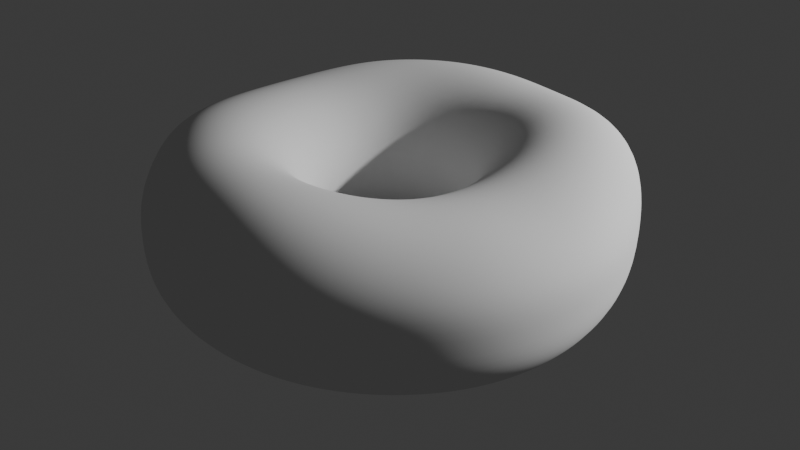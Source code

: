 # Source: donut.blend  (saved by Blender 4.1.24; exported with 4.5.12 LTS)
import bpy
from mathutils import Matrix  # noqa: F401  (used for matrix-valued properties, if any)

bpy.ops.wm.read_factory_settings(use_empty=True)
scene = bpy.context.scene
scene.name = 'Scene'

# ---- collections
col_collection = bpy.data.collections.new('Collection'); scene.collection.children.link(col_collection)

# ---- world
world_world = bpy.data.worlds.new('World'); scene.world = world_world
world_world.use_nodes = True; world_world.node_tree.nodes.clear()
_N = world_world.node_tree.nodes; _L = world_world.node_tree.links
n0 = _N.new('ShaderNodeOutputWorld'); n0.name = 'World Output'; n0.location = (300, 300)
n1 = _N.new('ShaderNodeBackground'); n1.name = 'Background'; n1.location = (10, 300)
n1.inputs[0].default_value = (0.05088, 0.05088, 0.05088, 1.0)
_L.new(n1.outputs[0], n0.inputs[0])
n0.is_active_output = True
world_world.color = (0.05088, 0.05088, 0.05088)
world_world.use_sun_shadow = False
world_world.sun_shadow_jitter_overblur = 0.0

# ---- cameras
cam_camera = bpy.data.cameras.new('Camera')
cam_camera.clip_end = 100.0
cam_camera.ortho_scale = 7.314

# ---- lights
light_light = bpy.data.lights.new('Light', 'POINT')
light_light.transmission_factor = 0.0
light_light.energy = 1000.0
light_light.shadow_soft_size = 0.1
light_light.shadow_maximum_resolution = 0.006
light_light.use_absolute_resolution = True

# ---- meshes
me_x = bpy.data.meshes.new('环体')
me_x.from_pydata([(0.7184, 0.006963, 0.01694), (0.7166, 0.008704, 0.1283), (0.6575, 0.00913, 0.2171), (0.567, 0.006199, 0.2663), (0.4612, 0.001579, 0.2687), (0.3583, 0.0002148, 0.2265), (0.2768, 0.004073, 0.1493), (0.2333, 0.005674, 0.0521), (0.2346, 0.002735, -0.05149), (0.2776, 0.001476, -0.1455), (0.3548, 0.002821, -0.2138), (0.4536, 0.004312, -0.2444), (0.5569, 0.005406, -0.2325), (0.6469, 0.00564, -0.1801), (0.7096, 0.006012, -0.09249), (0.7039, 0.1297, 0.005378), (0.7006, 0.1298, 0.1128), (0.643, 0.1184, 0.2032), (0.556, 0.09927, 0.2582), (0.4537, 0.0774, 0.2663), (0.3538, 0.05888, 0.227), (0.2742, 0.04931, 0.1508), (0.2308, 0.04459, 0.05258), (0.2314, 0.04305, -0.05172), (0.2732, 0.05047, -0.1461), (0.3492, 0.06511, -0.2148), (0.4464, 0.08356, -0.2462), (0.5481, 0.1024, -0.2349), (0.6367, 0.1183, -0.1831), (0.697, 0.1286, -0.09936), (0.6683, 0.2496, 0.0008106), (0.6638, 0.2483, 0.1033), (0.6091, 0.2247, 0.1931), (0.5277, 0.1893, 0.2517), (0.432, 0.1504, 0.2647), (0.3377, 0.1167, 0.2283), (0.2624, 0.09424, 0.1526), (0.2205, 0.08306, 0.0531), (0.2204, 0.08283, -0.05193), (0.26, 0.09792, -0.1466), (0.3323, 0.1254, -0.2158), (0.4249, 0.1604, -0.2477), (0.5217, 0.1967, -0.2369), (0.6059, 0.2279, -0.1851), (0.663, 0.248, -0.1008), (0.6199, 0.3687, -0.01345), (0.6127, 0.3637, 0.09539), (0.5591, 0.3261, 0.1942), (0.4849, 0.2753, 0.2534), (0.3976, 0.22, 0.2675), (0.3111, 0.1719, 0.2314), (0.2416, 0.1374, 0.1543), (0.2027, 0.1199, 0.05347), (0.2021, 0.1208, -0.05198), (0.2384, 0.1425, -0.1469), (0.3047, 0.1822, -0.2164), (0.3896, 0.2328, -0.2486), (0.4783, 0.2856, -0.2376), (0.555, 0.328, -0.1835), (0.6115, 0.3616, -0.1075), (0.5537, 0.48, -0.03099), (0.5441, 0.4695, 0.08649), (0.4925, 0.4187, 0.1958), (0.4268, 0.3544, 0.2572), (0.3501, 0.2847, 0.2702), (0.2739, 0.2227, 0.2331), (0.2124, 0.1773, 0.1552), (0.178, 0.1538, 0.05372), (0.1773, 0.1549, -0.05198), (0.2092, 0.1827, -0.1469), (0.2673, 0.2336, -0.2165), (0.3418, 0.2986, -0.2486), (0.4195, 0.3656, -0.2371), (0.4878, 0.4211, -0.1851), (0.5428, 0.4696, -0.1199), (0.4529, 0.5583, -0.009856), (0.4473, 0.5503, 0.1023), (0.4076, 0.4973, 0.2006), (0.354, 0.4237, 0.2583), (0.2903, 0.3419, 0.27), (0.2271, 0.2676, 0.2326), (0.176, 0.2122, 0.1548), (0.1474, 0.1831, 0.05365), (0.1468, 0.1841, -0.05197), (0.1732, 0.2172, -0.1469), (0.2213, 0.2776, -0.2165), (0.283, 0.3548, -0.2486), (0.3474, 0.4353, -0.2375), (0.4028, 0.5014, -0.183), (0.4451, 0.5509, -0.1062), (0.3391, 0.6244, 0.005619), (0.3379, 0.6183, 0.1114), (0.3104, 0.5624, 0.2002), (0.2692, 0.4805, 0.2564), (0.2206, 0.3892, 0.267), (0.1726, 0.3046, 0.23), (0.1337, 0.2407, 0.1534), (0.1119, 0.2066, 0.05331), (0.1116, 0.2073, -0.05195), (0.1316, 0.2446, -0.1469), (0.1682, 0.3126, -0.2165), (0.2151, 0.3997, -0.2486), (0.2641, 0.4907, -0.2378), (0.3067, 0.5696, -0.1855), (0.3356, 0.6213, -0.09934), (0.2215, 0.6773, 0.003349), (0.2208, 0.6696, 0.1094), (0.2031, 0.6092, 0.198), (0.1758, 0.5223, 0.2522), (0.1438, 0.4243, 0.2622), (0.1124, 0.3322, 0.2263), (0.0871, 0.2616, 0.1515), (0.07302, 0.2234, 0.05299), (0.07276, 0.2239, -0.05197), (0.08583, 0.2642, -0.1469), (0.1097, 0.3376, -0.2165), (0.1403, 0.4317, -0.2486), (0.1722, 0.53, -0.2378), (0.2, 0.6156, -0.1858), (0.2191, 0.6733, -0.101), (0.09617, 0.7069, 0.001195), (0.09634, 0.6998, 0.1054), (0.0897, 0.6372, 0.1923), (0.07834, 0.5468, 0.2463), (0.06381, 0.4448, 0.2572), (0.04927, 0.3485, 0.2228), (0.03801, 0.2737, 0.1498), (0.03176, 0.233, 0.05257), (0.03161, 0.2333, -0.05198), (0.03728, 0.2752, -0.1469), (0.04765, 0.3518, -0.2165), (0.06092, 0.4498, -0.2486), (0.0748, 0.5522, -0.2378), (0.08689, 0.6414, -0.1858), (0.0951, 0.702, -0.1017), (-0.03006, 0.7126, -0.001794), (-0.02675, 0.7057, 0.09769), (-0.02162, 0.643, 0.1818), (-0.01771, 0.5523, 0.2361), (-0.0155, 0.4497, 0.2499), (-0.01397, 0.3524, 0.219), (-0.01208, 0.2767, 0.1485), (-0.01053, 0.2351, 0.05213), (-0.01056, 0.2352, -0.05198), (-0.01246, 0.2775, -0.1469), (-0.01593, 0.3546, -0.2165), (-0.02036, 0.4534, -0.2486), (-0.025, 0.5567, -0.2378), (-0.02904, 0.6466, -0.1858), (-0.03162, 0.7076, -0.1018), (-0.1526, 0.694, -0.005912), (-0.1462, 0.6868, 0.09084), (-0.1301, 0.6264, 0.1725), (-0.1118, 0.5389, 0.227), (-0.09355, 0.4394, 0.2431), (-0.07619, 0.3447, 0.2153), (-0.06153, 0.2705, 0.1472), (-0.0524, 0.2296, 0.05198), (-0.0524, 0.2296, -0.05198), (-0.0618, 0.2708, -0.1469), (-0.07899, 0.3461, -0.2165), (-0.101, 0.4425, -0.2486), (-0.124, 0.5433, -0.2378), (-0.144, 0.631, -0.1858), (-0.1556, 0.6899, -0.1036), (-0.2722, 0.6537, -0.007966), (-0.2639, 0.6465, 0.08783), (-0.237, 0.5893, 0.1692), (-0.2045, 0.5075, 0.2239), (-0.1698, 0.4145, 0.2404), (-0.1364, 0.3254, 0.2135), (-0.1089, 0.2553, 0.1467), (-0.09254, 0.2165, 0.05198), (-0.09254, 0.2165, -0.05198), (-0.1092, 0.2554, -0.1469), (-0.1395, 0.3264, -0.2165), (-0.1784, 0.4173, -0.2486), (-0.219, 0.5124, -0.2378), (-0.2541, 0.5951, -0.1861), (-0.2753, 0.6503, -0.1047), (-0.3871, 0.5937, -0.005912), (-0.379, 0.5873, 0.09085), (-0.3449, 0.5348, 0.1727), (-0.2966, 0.4605, 0.2264), (-0.2428, 0.3764, 0.2418), (-0.193, 0.2954, 0.2141), (-0.1528, 0.2317, 0.1468), (-0.1297, 0.1965, 0.05198), (-0.1297, 0.1965, -0.05198), (-0.153, 0.2318, -0.1469), (-0.1956, 0.2963, -0.2165), (-0.25, 0.3788, -0.2486), (-0.307, 0.4651, -0.2378), (-0.3565, 0.5402, -0.1858), (-0.3882, 0.5905, -0.1036), (-0.4931, 0.5149, -0.001688), (-0.4973, 0.5066, 0.09811), (-0.461, 0.4595, 0.1811), (-0.393, 0.3963, 0.2328), (-0.3126, 0.3259, 0.2451), (-0.2442, 0.2562, 0.2154), (-0.1919, 0.2008, 0.1469), (-0.1627, 0.1702, 0.05198), (-0.1627, 0.1702, -0.05198), (-0.1919, 0.2008, -0.1469), (-0.2453, 0.2566, -0.2165), (-0.3137, 0.3281, -0.2486), (-0.3851, 0.4028, -0.2378), (-0.4473, 0.4679, -0.1858), (-0.4894, 0.512, -0.1018), (-0.5828, 0.4179, 0.0002267), (-0.5943, 0.4092, 0.1024), (-0.5547, 0.3699, 0.1866), (-0.4714, 0.3202, 0.2378), (-0.3718, 0.2648, 0.2482), (-0.2871, 0.2086, 0.2164), (-0.2247, 0.1633, 0.1469), (-0.1905, 0.1384, 0.05198), (-0.1905, 0.1384, -0.05198), (-0.2247, 0.1633, -0.1469), (-0.2872, 0.2087, -0.2165), (-0.3672, 0.2668, -0.2486), (-0.4508, 0.3275, -0.2378), (-0.5237, 0.3805, -0.1858), (-0.5731, 0.4164, -0.1017), (-0.6449, 0.3092, 0.0001036), (-0.6501, 0.3034, 0.1021), (-0.6025, 0.2744, 0.1864), (-0.5157, 0.2372, 0.2382), (-0.4117, 0.1959, 0.2488), (-0.3199, 0.1534, 0.2172), (-0.2503, 0.1199, 0.1477), (-0.2122, 0.1021, 0.05205), (-0.2121, 0.1022, -0.05198), (-0.2502, 0.1205, -0.1469), (-0.3198, 0.154, -0.2165), (-0.4089, 0.1969, -0.2486), (-0.5021, 0.2418, -0.2378), (-0.5832, 0.2808, -0.1858), (-0.6382, 0.3074, -0.1017), (-0.6883, 0.1899, 5.048e-05), (-0.683, 0.1884, 0.1017), (-0.6261, 0.1715, 0.1859), (-0.5389, 0.1464, 0.2392), (-0.438, 0.1174, 0.2522), (-0.3428, 0.09019, 0.2211), (-0.2682, 0.07069, 0.1504), (-0.2271, 0.06151, 0.05321), (-0.227, 0.06264, -0.05198), (-0.2677, 0.07389, -0.1469), (-0.3422, 0.09444, -0.2165), (-0.4375, 0.1207, -0.2486), (-0.5372, 0.1483, -0.2378), (-0.624, 0.1722, -0.1858), (-0.6829, 0.1885, -0.1017), (-0.7111, 0.06394, 5.101e-05), (-0.7057, 0.06234, 0.1029), (-0.6453, 0.05365, 0.1905), (-0.5561, 0.04166, 0.2468), (-0.4535, 0.02993, 0.2603), (-0.355, 0.02156, 0.2276), (-0.2776, 0.01778, 0.1547), (-0.235, 0.0179, 0.05545), (-0.2346, 0.02055, -0.05138), (-0.2766, 0.0249, -0.1469), (-0.3536, 0.03182, -0.2165), (-0.452, 0.04068, -0.2486), (-0.555, 0.04995, -0.2378), (-0.6447, 0.05802, -0.1858), (-0.7055, 0.0635, -0.1017), (-0.7116, -0.06731, 0.003559), (-0.7067, -0.07182, 0.1107), (-0.6467, -0.07253, 0.2015), (-0.5577, -0.06937, 0.2588), (-0.4549, -0.06131, 0.271), (-0.356, -0.04928, 0.2354), (-0.2782, -0.0365, 0.1595), (-0.2353, -0.02683, 0.05819), (-0.2348, -0.02286, -0.05008), (-0.2766, -0.02504, -0.1468), (-0.3536, -0.03182, -0.2165), (-0.452, -0.04068, -0.2486), (-0.555, -0.04995, -0.2378), (-0.6447, -0.05802, -0.1858), (-0.7056, -0.06413, -0.101), (-0.6897, -0.2002, 0.01106), (-0.6854, -0.2071, 0.1219), (-0.6276, -0.1991, 0.2149), (-0.5415, -0.18, 0.2722), (-0.4417, -0.1515, 0.2819), (-0.3455, -0.1188, 0.2429), (-0.2699, -0.08965, 0.164), (-0.2281, -0.07075, 0.06077), (-0.2274, -0.06574, -0.04862), (-0.2678, -0.07466, -0.1461), (-0.3422, -0.09455, -0.2164), (-0.4375, -0.1208, -0.2486), (-0.5372, -0.1485, -0.2375), (-0.6241, -0.1735, -0.1844), (-0.6835, -0.1929, -0.09689), (-0.6456, -0.3265, 0.01813), (-0.642, -0.335, 0.1316), (-0.5883, -0.3181, 0.2262), (-0.5078, -0.2836, 0.2831), (-0.4142, -0.2354, 0.2904), (-0.3239, -0.1834, 0.2484), (-0.2528, -0.1392, 0.1672), (-0.2136, -0.1117, 0.06259), (-0.2127, -0.1063, -0.0475), (-0.2504, -0.1219, -0.1454), (-0.3199, -0.1545, -0.216), (-0.409, -0.1974, -0.2481), (-0.5022, -0.243, -0.2365), (-0.5837, -0.2843, -0.182), (-0.6394, -0.316, -0.09232), (-0.5803, -0.4391, 0.021), (-0.5774, -0.4476, 0.1355), (-0.5294, -0.422, 0.2308), (-0.4571, -0.3736, 0.2877), (-0.3729, -0.3083, 0.2936), (-0.2915, -0.2399, 0.2504), (-0.2277, -0.1823, 0.1683), (-0.1925, -0.1474, 0.06322), (-0.1911, -0.1428, -0.04709), (-0.2249, -0.1649, -0.1451), (-0.2873, -0.2094, -0.2157), (-0.3673, -0.2675, -0.2479), (-0.4511, -0.3292, -0.236), (-0.5243, -0.385, -0.1809), (-0.5745, -0.4268, -0.09039), (-0.4957, -0.5328, 0.01813), (-0.4933, -0.5396, 0.1316), (-0.4524, -0.5051, 0.2262), (-0.3908, -0.4446, 0.2831), (-0.3189, -0.3665, 0.2904), (-0.2494, -0.2859, 0.2484), (-0.1955, -0.217, 0.1671), (-0.1654, -0.1767, 0.06249), (-0.1636, -0.1735, -0.04753), (-0.1921, -0.2022, -0.1454), (-0.2454, -0.2571, -0.216), (-0.3137, -0.3285, -0.2481), (-0.3853, -0.404, -0.2365), (-0.4478, -0.4714, -0.182), (-0.4907, -0.5207, -0.09232), (-0.3947, -0.6061, 0.01106), (-0.3928, -0.6098, 0.1219), (-0.3603, -0.5671, 0.2149), (-0.3113, -0.4968, 0.2722), (-0.2543, -0.4095, 0.2819), (-0.1994, -0.3195, 0.2429), (-0.1572, -0.2423, 0.1638), (-0.1332, -0.1987, 0.06056), (-0.131, -0.1973, -0.0487), (-0.1531, -0.2326, -0.1461), (-0.1956, -0.2964, -0.2164), (-0.25, -0.3788, -0.2486), (-0.307, -0.4653, -0.2375), (-0.3568, -0.5415, -0.1844), (-0.3909, -0.5956, -0.09689), (-0.281, -0.6599, 0.003533), (-0.2796, -0.6599, 0.1106), (-0.2564, -0.61, 0.2014), (-0.2217, -0.5322, 0.2587), (-0.1813, -0.4381, 0.2709), (-0.1435, -0.34, 0.2352), (-0.1143, -0.2579, 0.1592), (-0.09693, -0.213, 0.05786), (-0.09448, -0.2139, -0.05023), (-0.1093, -0.2553, -0.1468), (-0.1395, -0.3264, -0.2165), (-0.1784, -0.4173, -0.2486), (-0.219, -0.5124, -0.2378), (-0.2544, -0.5952, -0.1858), (-0.2785, -0.652, -0.101), (-0.1588, -0.6986, -0.0008978), (-0.1577, -0.6948, 0.1017), (-0.1446, -0.6385, 0.1893), (-0.1251, -0.5541, 0.2457), (-0.1032, -0.4529, 0.2595), (-0.08362, -0.349, 0.227), (-0.06809, -0.2646, 0.154), (-0.05782, -0.2201, 0.05498), (-0.05508, -0.2234, -0.05162), (-0.06226, -0.2696, -0.147), (-0.07899, -0.3461, -0.2165), (-0.101, -0.4425, -0.2486), (-0.124, -0.5435, -0.2378), (-0.144, -0.6318, -0.1861), (-0.1576, -0.6921, -0.1023), (-0.03182, -0.7201, -0.002614), (-0.03158, -0.7155, 0.09858), (-0.02885, -0.654, 0.1829), (-0.02528, -0.5631, 0.2368), (-0.02292, -0.4549, 0.2505), (-0.02161, -0.3477, 0.2198), (-0.02, -0.2633, 0.1494), (-0.01705, -0.2204, 0.05253), (-0.0141, -0.2262, -0.05232), (-0.0134, -0.2751, -0.147), (-0.01592, -0.3548, -0.2166), (-0.02035, -0.4539, -0.2488), (-0.02496, -0.5581, -0.2383), (-0.02896, -0.6496, -0.187), (-0.03165, -0.7126, -0.1037), (0.09617, -0.7185, -0.004277), (0.09541, -0.7143, 0.09677), (0.08746, -0.653, 0.1806), (0.07524, -0.5599, 0.2314), (0.05815, -0.4469, 0.2443), (0.04072, -0.3376, 0.2154), (0.0285, -0.2548, 0.1464), (0.02411, -0.2146, 0.05118), (0.02726, -0.2224, -0.05245), (0.03588, -0.2718, -0.1471), (0.04762, -0.3521, -0.2167), (0.06095, -0.4509, -0.2491), (0.07487, -0.5549, -0.2388), (0.08702, -0.6466, -0.1879), (0.09531, -0.7103, -0.105), (0.221, -0.6918, -0.004997), (0.2199, -0.6895, 0.09518), (0.2034, -0.6337, 0.1745), (0.1757, -0.5431, 0.2234), (0.1385, -0.4298, 0.2393), (0.1018, -0.3203, 0.214), (0.076, -0.2403, 0.1455), (0.06446, -0.2032, 0.05101), (0.06787, -0.2116, -0.05252), (0.08408, -0.2599, -0.1472), (0.1096, -0.3377, -0.2167), (0.1403, -0.433, -0.2491), (0.1723, -0.5332, -0.2391), (0.2002, -0.6218, -0.1882), (0.2192, -0.6834, -0.1056), (0.3393, -0.6418, -0.004249), (0.3385, -0.643, 0.09467), (0.3129, -0.5936, 0.1718), (0.2703, -0.5087, 0.2194), (0.2145, -0.3994, 0.2372), (0.1601, -0.2941, 0.2137), (0.1213, -0.2195, 0.1455), (0.103, -0.1858, 0.05102), (0.1065, -0.1944, -0.05246), (0.1297, -0.2396, -0.1469), (0.168, -0.3118, -0.216), (0.215, -0.3999, -0.2482), (0.2641, -0.4925, -0.238), (0.3068, -0.5747, -0.1873), (0.3359, -0.632, -0.1048), (0.4464, -0.5678, -0.00154), (0.4446, -0.5705, 0.09821), (0.4093, -0.5276, 0.1768), (0.3526, -0.4515, 0.2251), (0.2819, -0.3534, 0.2405), (0.2135, -0.2592, 0.2146), (0.1633, -0.1927, 0.1457), (0.1385, -0.163, 0.05116), (0.1419, -0.1713, -0.05217), (0.1713, -0.2118, -0.1463), (0.2211, -0.2755, -0.2149), (0.2828, -0.3528, -0.2464), (0.3473, -0.4342, -0.2355), (0.4035, -0.5063, -0.1844), (0.4418, -0.5574, -0.1018), (0.5382, -0.4714, 0.00229), (0.5352, -0.4733, 0.1026), (0.4905, -0.4362, 0.1863), (0.4223, -0.3736, 0.2368), (0.34, -0.2938, 0.2478), (0.2605, -0.2167, 0.2157), (0.2004, -0.1607, 0.1461), (0.1698, -0.1357, 0.05143), (0.1729, -0.1432, -0.05181), (0.2076, -0.1776, -0.1456), (0.2671, -0.2306, -0.2138), (0.3415, -0.2943, -0.2444), (0.4193, -0.3614, -0.2326), (0.4871, -0.421, -0.1806), (0.5332, -0.463, -0.09767), (0.6142, -0.3598, 0.009883), (0.6118, -0.3585, 0.1155), (0.5611, -0.3289, 0.2019), (0.4832, -0.2832, 0.2519), (0.3904, -0.2255, 0.2569), (0.3003, -0.168, 0.2186), (0.2313, -0.1241, 0.1464), (0.1958, -0.1044, 0.05168), (0.1985, -0.1109, -0.0515), (0.2373, -0.1381, -0.1452), (0.3045, -0.1784, -0.2129), (0.3892, -0.2271, -0.243), (0.4778, -0.2783, -0.2304), (0.5551, -0.3238, -0.1778), (0.6078, -0.3559, -0.09395), (0.673, -0.2408, 0.02051), (0.6714, -0.238, 0.1308), (0.6161, -0.217, 0.2182), (0.5304, -0.1877, 0.2648), (0.4294, -0.1527, 0.2646), (0.3308, -0.1144, 0.2219), (0.2548, -0.08364, 0.147), (0.2155, -0.06989, 0.05186), (0.2178, -0.07523, -0.05133), (0.2594, -0.09432, -0.1449), (0.3321, -0.1208, -0.2126), (0.4245, -0.1532, -0.2425), (0.5211, -0.1875, -0.2296), (0.6055, -0.2181, -0.1764), (0.6644, -0.2391, -0.0883), (0.7085, -0.1171, 0.02405), (0.7075, -0.1144, 0.1368), (0.6495, -0.1034, 0.2254), (0.5589, -0.09008, 0.2702), (0.4532, -0.07597, 0.2685), (0.3505, -0.0578, 0.2247), (0.2702, -0.04047, 0.148), (0.2282, -0.03285, 0.05194), (0.23, -0.03703, -0.05133), (0.273, -0.04741, -0.1451), (0.349, -0.05973, -0.2129), (0.4462, -0.07531, -0.243), (0.5478, -0.092, -0.2304), (0.6366, -0.1072, -0.1769), (0.699, -0.1171, -0.08707)], [], [(0, 15, 16, 1), (1, 16, 17, 2), (2, 17, 18, 3), (3, 18, 19, 4), (4, 19, 20, 5), (5, 20, 21, 6), (6, 21, 22, 7), (7, 22, 23, 8), (8, 23, 24, 9), (9, 24, 25, 10), (10, 25, 26, 11), (11, 26, 27, 12), (12, 27, 28, 13), (13, 28, 29, 14), (14, 29, 15, 0), (15, 30, 31, 16), (16, 31, 32, 17), (17, 32, 33, 18), (18, 33, 34, 19), (19, 34, 35, 20), (20, 35, 36, 21), (21, 36, 37, 22), (22, 37, 38, 23), (23, 38, 39, 24), (24, 39, 40, 25), (25, 40, 41, 26), (26, 41, 42, 27), (27, 42, 43, 28), (28, 43, 44, 29), (29, 44, 30, 15), (30, 45, 46, 31), (31, 46, 47, 32), (32, 47, 48, 33), (33, 48, 49, 34), (34, 49, 50, 35), (35, 50, 51, 36), (36, 51, 52, 37), (37, 52, 53, 38), (38, 53, 54, 39), (39, 54, 55, 40), (40, 55, 56, 41), (41, 56, 57, 42), (42, 57, 58, 43), (43, 58, 59, 44), (44, 59, 45, 30), (45, 60, 61, 46), (46, 61, 62, 47), (47, 62, 63, 48), (48, 63, 64, 49), (49, 64, 65, 50), (50, 65, 66, 51), (51, 66, 67, 52), (52, 67, 68, 53), (53, 68, 69, 54), (54, 69, 70, 55), (55, 70, 71, 56), (56, 71, 72, 57), (57, 72, 73, 58), (58, 73, 74, 59), (59, 74, 60, 45), (60, 75, 76, 61), (61, 76, 77, 62), (62, 77, 78, 63), (63, 78, 79, 64), (64, 79, 80, 65), (65, 80, 81, 66), (66, 81, 82, 67), (67, 82, 83, 68), (68, 83, 84, 69), (69, 84, 85, 70), (70, 85, 86, 71), (71, 86, 87, 72), (72, 87, 88, 73), (73, 88, 89, 74), (74, 89, 75, 60), (75, 90, 91, 76), (76, 91, 92, 77), (77, 92, 93, 78), (78, 93, 94, 79), (79, 94, 95, 80), (80, 95, 96, 81), (81, 96, 97, 82), (82, 97, 98, 83), (83, 98, 99, 84), (84, 99, 100, 85), (85, 100, 101, 86), (86, 101, 102, 87), (87, 102, 103, 88), (88, 103, 104, 89), (89, 104, 90, 75), (90, 105, 106, 91), (91, 106, 107, 92), (92, 107, 108, 93), (93, 108, 109, 94), (94, 109, 110, 95), (95, 110, 111, 96), (96, 111, 112, 97), (97, 112, 113, 98), (98, 113, 114, 99), (99, 114, 115, 100), (100, 115, 116, 101), (101, 116, 117, 102), (102, 117, 118, 103), (103, 118, 119, 104), (104, 119, 105, 90), (105, 120, 121, 106), (106, 121, 122, 107), (107, 122, 123, 108), (108, 123, 124, 109), (109, 124, 125, 110), (110, 125, 126, 111), (111, 126, 127, 112), (112, 127, 128, 113), (113, 128, 129, 114), (114, 129, 130, 115), (115, 130, 131, 116), (116, 131, 132, 117), (117, 132, 133, 118), (118, 133, 134, 119), (119, 134, 120, 105), (120, 135, 136, 121), (121, 136, 137, 122), (122, 137, 138, 123), (123, 138, 139, 124), (124, 139, 140, 125), (125, 140, 141, 126), (126, 141, 142, 127), (127, 142, 143, 128), (128, 143, 144, 129), (129, 144, 145, 130), (130, 145, 146, 131), (131, 146, 147, 132), (132, 147, 148, 133), (133, 148, 149, 134), (134, 149, 135, 120), (135, 150, 151, 136), (136, 151, 152, 137), (137, 152, 153, 138), (138, 153, 154, 139), (139, 154, 155, 140), (140, 155, 156, 141), (141, 156, 157, 142), (142, 157, 158, 143), (143, 158, 159, 144), (144, 159, 160, 145), (145, 160, 161, 146), (146, 161, 162, 147), (147, 162, 163, 148), (148, 163, 164, 149), (149, 164, 150, 135), (150, 165, 166, 151), (151, 166, 167, 152), (152, 167, 168, 153), (153, 168, 169, 154), (154, 169, 170, 155), (155, 170, 171, 156), (156, 171, 172, 157), (157, 172, 173, 158), (158, 173, 174, 159), (159, 174, 175, 160), (160, 175, 176, 161), (161, 176, 177, 162), (162, 177, 178, 163), (163, 178, 179, 164), (164, 179, 165, 150), (165, 180, 181, 166), (166, 181, 182, 167), (167, 182, 183, 168), (168, 183, 184, 169), (169, 184, 185, 170), (170, 185, 186, 171), (171, 186, 187, 172), (172, 187, 188, 173), (173, 188, 189, 174), (174, 189, 190, 175), (175, 190, 191, 176), (176, 191, 192, 177), (177, 192, 193, 178), (178, 193, 194, 179), (179, 194, 180, 165), (180, 195, 196, 181), (181, 196, 197, 182), (182, 197, 198, 183), (183, 198, 199, 184), (184, 199, 200, 185), (185, 200, 201, 186), (186, 201, 202, 187), (187, 202, 203, 188), (188, 203, 204, 189), (189, 204, 205, 190), (190, 205, 206, 191), (191, 206, 207, 192), (192, 207, 208, 193), (193, 208, 209, 194), (194, 209, 195, 180), (195, 210, 211, 196), (196, 211, 212, 197), (197, 212, 213, 198), (198, 213, 214, 199), (199, 214, 215, 200), (200, 215, 216, 201), (201, 216, 217, 202), (202, 217, 218, 203), (203, 218, 219, 204), (204, 219, 220, 205), (205, 220, 221, 206), (206, 221, 222, 207), (207, 222, 223, 208), (208, 223, 224, 209), (209, 224, 210, 195), (210, 225, 226, 211), (211, 226, 227, 212), (212, 227, 228, 213), (213, 228, 229, 214), (214, 229, 230, 215), (215, 230, 231, 216), (216, 231, 232, 217), (217, 232, 233, 218), (218, 233, 234, 219), (219, 234, 235, 220), (220, 235, 236, 221), (221, 236, 237, 222), (222, 237, 238, 223), (223, 238, 239, 224), (224, 239, 225, 210), (225, 240, 241, 226), (226, 241, 242, 227), (227, 242, 243, 228), (228, 243, 244, 229), (229, 244, 245, 230), (230, 245, 246, 231), (231, 246, 247, 232), (232, 247, 248, 233), (233, 248, 249, 234), (234, 249, 250, 235), (235, 250, 251, 236), (236, 251, 252, 237), (237, 252, 253, 238), (238, 253, 254, 239), (239, 254, 240, 225), (240, 255, 256, 241), (241, 256, 257, 242), (242, 257, 258, 243), (243, 258, 259, 244), (244, 259, 260, 245), (245, 260, 261, 246), (246, 261, 262, 247), (247, 262, 263, 248), (248, 263, 264, 249), (249, 264, 265, 250), (250, 265, 266, 251), (251, 266, 267, 252), (252, 267, 268, 253), (253, 268, 269, 254), (254, 269, 255, 240), (255, 270, 271, 256), (256, 271, 272, 257), (257, 272, 273, 258), (258, 273, 274, 259), (259, 274, 275, 260), (260, 275, 276, 261), (261, 276, 277, 262), (262, 277, 278, 263), (263, 278, 279, 264), (264, 279, 280, 265), (265, 280, 281, 266), (266, 281, 282, 267), (267, 282, 283, 268), (268, 283, 284, 269), (269, 284, 270, 255), (270, 285, 286, 271), (271, 286, 287, 272), (272, 287, 288, 273), (273, 288, 289, 274), (274, 289, 290, 275), (275, 290, 291, 276), (276, 291, 292, 277), (277, 292, 293, 278), (278, 293, 294, 279), (279, 294, 295, 280), (280, 295, 296, 281), (281, 296, 297, 282), (282, 297, 298, 283), (283, 298, 299, 284), (284, 299, 285, 270), (285, 300, 301, 286), (286, 301, 302, 287), (287, 302, 303, 288), (288, 303, 304, 289), (289, 304, 305, 290), (290, 305, 306, 291), (291, 306, 307, 292), (292, 307, 308, 293), (293, 308, 309, 294), (294, 309, 310, 295), (295, 310, 311, 296), (296, 311, 312, 297), (297, 312, 313, 298), (298, 313, 314, 299), (299, 314, 300, 285), (300, 315, 316, 301), (301, 316, 317, 302), (302, 317, 318, 303), (303, 318, 319, 304), (304, 319, 320, 305), (305, 320, 321, 306), (306, 321, 322, 307), (307, 322, 323, 308), (308, 323, 324, 309), (309, 324, 325, 310), (310, 325, 326, 311), (311, 326, 327, 312), (312, 327, 328, 313), (313, 328, 329, 314), (314, 329, 315, 300), (315, 330, 331, 316), (316, 331, 332, 317), (317, 332, 333, 318), (318, 333, 334, 319), (319, 334, 335, 320), (320, 335, 336, 321), (321, 336, 337, 322), (322, 337, 338, 323), (323, 338, 339, 324), (324, 339, 340, 325), (325, 340, 341, 326), (326, 341, 342, 327), (327, 342, 343, 328), (328, 343, 344, 329), (329, 344, 330, 315), (330, 345, 346, 331), (331, 346, 347, 332), (332, 347, 348, 333), (333, 348, 349, 334), (334, 349, 350, 335), (335, 350, 351, 336), (336, 351, 352, 337), (337, 352, 353, 338), (338, 353, 354, 339), (339, 354, 355, 340), (340, 355, 356, 341), (341, 356, 357, 342), (342, 357, 358, 343), (343, 358, 359, 344), (344, 359, 345, 330), (345, 360, 361, 346), (346, 361, 362, 347), (347, 362, 363, 348), (348, 363, 364, 349), (349, 364, 365, 350), (350, 365, 366, 351), (351, 366, 367, 352), (352, 367, 368, 353), (353, 368, 369, 354), (354, 369, 370, 355), (355, 370, 371, 356), (356, 371, 372, 357), (357, 372, 373, 358), (358, 373, 374, 359), (359, 374, 360, 345), (360, 375, 376, 361), (361, 376, 377, 362), (362, 377, 378, 363), (363, 378, 379, 364), (364, 379, 380, 365), (365, 380, 381, 366), (366, 381, 382, 367), (367, 382, 383, 368), (368, 383, 384, 369), (369, 384, 385, 370), (370, 385, 386, 371), (371, 386, 387, 372), (372, 387, 388, 373), (373, 388, 389, 374), (374, 389, 375, 360), (375, 390, 391, 376), (376, 391, 392, 377), (377, 392, 393, 378), (378, 393, 394, 379), (379, 394, 395, 380), (380, 395, 396, 381), (381, 396, 397, 382), (382, 397, 398, 383), (383, 398, 399, 384), (384, 399, 400, 385), (385, 400, 401, 386), (386, 401, 402, 387), (387, 402, 403, 388), (388, 403, 404, 389), (389, 404, 390, 375), (390, 405, 406, 391), (391, 406, 407, 392), (392, 407, 408, 393), (393, 408, 409, 394), (394, 409, 410, 395), (395, 410, 411, 396), (396, 411, 412, 397), (397, 412, 413, 398), (398, 413, 414, 399), (399, 414, 415, 400), (400, 415, 416, 401), (401, 416, 417, 402), (402, 417, 418, 403), (403, 418, 419, 404), (404, 419, 405, 390), (405, 420, 421, 406), (406, 421, 422, 407), (407, 422, 423, 408), (408, 423, 424, 409), (409, 424, 425, 410), (410, 425, 426, 411), (411, 426, 427, 412), (412, 427, 428, 413), (413, 428, 429, 414), (414, 429, 430, 415), (415, 430, 431, 416), (416, 431, 432, 417), (417, 432, 433, 418), (418, 433, 434, 419), (419, 434, 420, 405), (420, 435, 436, 421), (421, 436, 437, 422), (422, 437, 438, 423), (423, 438, 439, 424), (424, 439, 440, 425), (425, 440, 441, 426), (426, 441, 442, 427), (427, 442, 443, 428), (428, 443, 444, 429), (429, 444, 445, 430), (430, 445, 446, 431), (431, 446, 447, 432), (432, 447, 448, 433), (433, 448, 449, 434), (434, 449, 435, 420), (435, 450, 451, 436), (436, 451, 452, 437), (437, 452, 453, 438), (438, 453, 454, 439), (439, 454, 455, 440), (440, 455, 456, 441), (441, 456, 457, 442), (442, 457, 458, 443), (443, 458, 459, 444), (444, 459, 460, 445), (445, 460, 461, 446), (446, 461, 462, 447), (447, 462, 463, 448), (448, 463, 464, 449), (449, 464, 450, 435), (450, 465, 466, 451), (451, 466, 467, 452), (452, 467, 468, 453), (453, 468, 469, 454), (454, 469, 470, 455), (455, 470, 471, 456), (456, 471, 472, 457), (457, 472, 473, 458), (458, 473, 474, 459), (459, 474, 475, 460), (460, 475, 476, 461), (461, 476, 477, 462), (462, 477, 478, 463), (463, 478, 479, 464), (464, 479, 465, 450), (465, 480, 481, 466), (466, 481, 482, 467), (467, 482, 483, 468), (468, 483, 484, 469), (469, 484, 485, 470), (470, 485, 486, 471), (471, 486, 487, 472), (472, 487, 488, 473), (473, 488, 489, 474), (474, 489, 490, 475), (475, 490, 491, 476), (476, 491, 492, 477), (477, 492, 493, 478), (478, 493, 494, 479), (479, 494, 480, 465), (480, 495, 496, 481), (481, 496, 497, 482), (482, 497, 498, 483), (483, 498, 499, 484), (484, 499, 500, 485), (485, 500, 501, 486), (486, 501, 502, 487), (487, 502, 503, 488), (488, 503, 504, 489), (489, 504, 505, 490), (490, 505, 506, 491), (491, 506, 507, 492), (492, 507, 508, 493), (493, 508, 509, 494), (494, 509, 495, 480), (495, 510, 511, 496), (496, 511, 512, 497), (497, 512, 513, 498), (498, 513, 514, 499), (499, 514, 515, 500), (500, 515, 516, 501), (501, 516, 517, 502), (502, 517, 518, 503), (503, 518, 519, 504), (504, 519, 520, 505), (505, 520, 521, 506), (506, 521, 522, 507), (507, 522, 523, 508), (508, 523, 524, 509), (509, 524, 510, 495), (510, 0, 1, 511), (511, 1, 2, 512), (512, 2, 3, 513), (513, 3, 4, 514), (514, 4, 5, 515), (515, 5, 6, 516), (516, 6, 7, 517), (517, 7, 8, 518), (518, 8, 9, 519), (519, 9, 10, 520), (520, 10, 11, 521), (521, 11, 12, 522), (522, 12, 13, 523), (523, 13, 14, 524), (524, 14, 0, 510)])
me_x.polygons.foreach_set('use_smooth', [True] * 525)
_uv = me_x.uv_layers.new(name='UVMap')
_uv.uv.foreach_set('vector', [0.5143, 0.5333, 0.5429, 0.5333, 0.5429, 0.6, 0.5143, 0.6, 0.5143, 0.6, 0.5429, 0.6, 0.5429, 0.6667, 0.5143, 0.6667, 0.5143, 0.6667, 0.5429, 0.6667, 0.5429, 0.7333, 0.5143, 0.7333, 0.5143, 0.7333, 0.5429, 0.7333, 0.5429, 0.8, 0.5143, 0.8, 0.5143, 0.8, 0.5429, 0.8, 0.5429, 0.8667, 0.5143, 0.8667, 0.5143, 0.8667, 0.5429, 0.8667, 0.5429, 0.9333, 0.5143, 0.9333, 0.5143, 0.9333, 0.5429, 0.9333, 0.5429, 1.0, 0.5143, 1.0, 0.5143, -1.11e-16, 0.5429, -1.11e-16, 0.5429, 0.06667, 0.5143, 0.06667, 0.5143, 0.06667, 0.5429, 0.06667, 0.5429, 0.1333, 0.5143, 0.1333, 0.5143, 0.1333, 0.5429, 0.1333, 0.5429, 0.2, 0.5143, 0.2, 0.5143, 0.2, 0.5429, 0.2, 0.5429, 0.2667, 0.5143, 0.2667, 0.5143, 0.2667, 0.5429, 0.2667, 0.5429, 0.3333, 0.5143, 0.3333, 0.5143, 0.3333, 0.5429, 0.3333, 0.5429, 0.4, 0.5143, 0.4, 0.5143, 0.4, 0.5429, 0.4, 0.5429, 0.4667, 0.5143, 0.4667, 0.5143, 0.4667, 0.5429, 0.4667, 0.5429, 0.5333, 0.5143, 0.5333, 0.5429, 0.5333, 0.5714, 0.5333, 0.5714, 0.6, 0.5429, 0.6, 0.5429, 0.6, 0.5714, 0.6, 0.5714, 0.6667, 0.5429, 0.6667, 0.5429, 0.6667, 0.5714, 0.6667, 0.5714, 0.7333, 0.5429, 0.7333, 0.5429, 0.7333, 0.5714, 0.7333, 0.5714, 0.8, 0.5429, 0.8, 0.5429, 0.8, 0.5714, 0.8, 0.5714, 0.8667, 0.5429, 0.8667, 0.5429, 0.8667, 0.5714, 0.8667, 0.5714, 0.9333, 0.5429, 0.9333, 0.5429, 0.9333, 0.5714, 0.9333, 0.5714, 1.0, 0.5429, 1.0, 0.5429, -1.11e-16, 0.5714, -1.11e-16, 0.5714, 0.06667, 0.5429, 0.06667, 0.5429, 0.06667, 0.5714, 0.06667, 0.5714, 0.1333, 0.5429, 0.1333, 0.5429, 0.1333, 0.5714, 0.1333, 0.5714, 0.2, 0.5429, 0.2, 0.5429, 0.2, 0.5714, 0.2, 0.5714, 0.2667, 0.5429, 0.2667, 0.5429, 0.2667, 0.5714, 0.2667, 0.5714, 0.3333, 0.5429, 0.3333, 0.5429, 0.3333, 0.5714, 0.3333, 0.5714, 0.4, 0.5429, 0.4, 0.5429, 0.4, 0.5714, 0.4, 0.5714, 0.4667, 0.5429, 0.4667, 0.5429, 0.4667, 0.5714, 0.4667, 0.5714, 0.5333, 0.5429, 0.5333, 0.5714, 0.5333, 0.6, 0.5333, 0.6, 0.6, 0.5714, 0.6, 0.5714, 0.6, 0.6, 0.6, 0.6, 0.6667, 0.5714, 0.6667, 0.5714, 0.6667, 0.6, 0.6667, 0.6, 0.7333, 0.5714, 0.7333, 0.5714, 0.7333, 0.6, 0.7333, 0.6, 0.8, 0.5714, 0.8, 0.5714, 0.8, 0.6, 0.8, 0.6, 0.8667, 0.5714, 0.8667, 0.5714, 0.8667, 0.6, 0.8667, 0.6, 0.9333, 0.5714, 0.9333, 0.5714, 0.9333, 0.6, 0.9333, 0.6, 1.0, 0.5714, 1.0, 0.5714, -1.11e-16, 0.6, -1.11e-16, 0.6, 0.06667, 0.5714, 0.06667, 0.5714, 0.06667, 0.6, 0.06667, 0.6, 0.1333, 0.5714, 0.1333, 0.5714, 0.1333, 0.6, 0.1333, 0.6, 0.2, 0.5714, 0.2, 0.5714, 0.2, 0.6, 0.2, 0.6, 0.2667, 0.5714, 0.2667, 0.5714, 0.2667, 0.6, 0.2667, 0.6, 0.3333, 0.5714, 0.3333, 0.5714, 0.3333, 0.6, 0.3333, 0.6, 0.4, 0.5714, 0.4, 0.5714, 0.4, 0.6, 0.4, 0.6, 0.4667, 0.5714, 0.4667, 0.5714, 0.4667, 0.6, 0.4667, 0.6, 0.5333, 0.5714, 0.5333, 0.6, 0.5333, 0.6286, 0.5333, 0.6286, 0.6, 0.6, 0.6, 0.6, 0.6, 0.6286, 0.6, 0.6286, 0.6667, 0.6, 0.6667, 0.6, 0.6667, 0.6286, 0.6667, 0.6286, 0.7333, 0.6, 0.7333, 0.6, 0.7333, 0.6286, 0.7333, 0.6286, 0.8, 0.6, 0.8, 0.6, 0.8, 0.6286, 0.8, 0.6286, 0.8667, 0.6, 0.8667, 0.6, 0.8667, 0.6286, 0.8667, 0.6286, 0.9333, 0.6, 0.9333, 0.6, 0.9333, 0.6286, 0.9333, 0.6286, 1.0, 0.6, 1.0, 0.6, -1.11e-16, 0.6286, -1.11e-16, 0.6286, 0.06667, 0.6, 0.06667, 0.6, 0.06667, 0.6286, 0.06667, 0.6286, 0.1333, 0.6, 0.1333, 0.6, 0.1333, 0.6286, 0.1333, 0.6286, 0.2, 0.6, 0.2, 0.6, 0.2, 0.6286, 0.2, 0.6286, 0.2667, 0.6, 0.2667, 0.6, 0.2667, 0.6286, 0.2667, 0.6286, 0.3333, 0.6, 0.3333, 0.6, 0.3333, 0.6286, 0.3333, 0.6286, 0.4, 0.6, 0.4, 0.6, 0.4, 0.6286, 0.4, 0.6286, 0.4667, 0.6, 0.4667, 0.6, 0.4667, 0.6286, 0.4667, 0.6286, 0.5333, 0.6, 0.5333, 0.6286, 0.5333, 0.6571, 0.5333, 0.6571, 0.6, 0.6286, 0.6, 0.6286, 0.6, 0.6571, 0.6, 0.6571, 0.6667, 0.6286, 0.6667, 0.6286, 0.6667, 0.6571, 0.6667, 0.6571, 0.7333, 0.6286, 0.7333, 0.6286, 0.7333, 0.6571, 0.7333, 0.6571, 0.8, 0.6286, 0.8, 0.6286, 0.8, 0.6571, 0.8, 0.6571, 0.8667, 0.6286, 0.8667, 0.6286, 0.8667, 0.6571, 0.8667, 0.6571, 0.9333, 0.6286, 0.9333, 0.6286, 0.9333, 0.6571, 0.9333, 0.6571, 1.0, 0.6286, 1.0, 0.6286, -1.11e-16, 0.6571, -1.11e-16, 0.6571, 0.06667, 0.6286, 0.06667, 0.6286, 0.06667, 0.6571, 0.06667, 0.6571, 0.1333, 0.6286, 0.1333, 0.6286, 0.1333, 0.6571, 0.1333, 0.6571, 0.2, 0.6286, 0.2, 0.6286, 0.2, 0.6571, 0.2, 0.6571, 0.2667, 0.6286, 0.2667, 0.6286, 0.2667, 0.6571, 0.2667, 0.6571, 0.3333, 0.6286, 0.3333, 0.6286, 0.3333, 0.6571, 0.3333, 0.6571, 0.4, 0.6286, 0.4, 0.6286, 0.4, 0.6571, 0.4, 0.6571, 0.4667, 0.6286, 0.4667, 0.6286, 0.4667, 0.6571, 0.4667, 0.6571, 0.5333, 0.6286, 0.5333, 0.6571, 0.5333, 0.6857, 0.5333, 0.6857, 0.6, 0.6571, 0.6, 0.6571, 0.6, 0.6857, 0.6, 0.6857, 0.6667, 0.6571, 0.6667, 0.6571, 0.6667, 0.6857, 0.6667, 0.6857, 0.7333, 0.6571, 0.7333, 0.6571, 0.7333, 0.6857, 0.7333, 0.6857, 0.8, 0.6571, 0.8, 0.6571, 0.8, 0.6857, 0.8, 0.6857, 0.8667, 0.6571, 0.8667, 0.6571, 0.8667, 0.6857, 0.8667, 0.6857, 0.9333, 0.6571, 0.9333, 0.6571, 0.9333, 0.6857, 0.9333, 0.6857, 1.0, 0.6571, 1.0, 0.6571, -1.11e-16, 0.6857, -1.11e-16, 0.6857, 0.06667, 0.6571, 0.06667, 0.6571, 0.06667, 0.6857, 0.06667, 0.6857, 0.1333, 0.6571, 0.1333, 0.6571, 0.1333, 0.6857, 0.1333, 0.6857, 0.2, 0.6571, 0.2, 0.6571, 0.2, 0.6857, 0.2, 0.6857, 0.2667, 0.6571, 0.2667, 0.6571, 0.2667, 0.6857, 0.2667, 0.6857, 0.3333, 0.6571, 0.3333, 0.6571, 0.3333, 0.6857, 0.3333, 0.6857, 0.4, 0.6571, 0.4, 0.6571, 0.4, 0.6857, 0.4, 0.6857, 0.4667, 0.6571, 0.4667, 0.6571, 0.4667, 0.6857, 0.4667, 0.6857, 0.5333, 0.6571, 0.5333, 0.6857, 0.5333, 0.7143, 0.5333, 0.7143, 0.6, 0.6857, 0.6, 0.6857, 0.6, 0.7143, 0.6, 0.7143, 0.6667, 0.6857, 0.6667, 0.6857, 0.6667, 0.7143, 0.6667, 0.7143, 0.7333, 0.6857, 0.7333, 0.6857, 0.7333, 0.7143, 0.7333, 0.7143, 0.8, 0.6857, 0.8, 0.6857, 0.8, 0.7143, 0.8, 0.7143, 0.8667, 0.6857, 0.8667, 0.6857, 0.8667, 0.7143, 0.8667, 0.7143, 0.9333, 0.6857, 0.9333, 0.6857, 0.9333, 0.7143, 0.9333, 0.7143, 1.0, 0.6857, 1.0, 0.6857, -1.11e-16, 0.7143, -1.11e-16, 0.7143, 0.06667, 0.6857, 0.06667, 0.6857, 0.06667, 0.7143, 0.06667, 0.7143, 0.1333, 0.6857, 0.1333, 0.6857, 0.1333, 0.7143, 0.1333, 0.7143, 0.2, 0.6857, 0.2, 0.6857, 0.2, 0.7143, 0.2, 0.7143, 0.2667, 0.6857, 0.2667, 0.6857, 0.2667, 0.7143, 0.2667, 0.7143, 0.3333, 0.6857, 0.3333, 0.6857, 0.3333, 0.7143, 0.3333, 0.7143, 0.4, 0.6857, 0.4, 0.6857, 0.4, 0.7143, 0.4, 0.7143, 0.4667, 0.6857, 0.4667, 0.6857, 0.4667, 0.7143, 0.4667, 0.7143, 0.5333, 0.6857, 0.5333, 0.7143, 0.5333, 0.7429, 0.5333, 0.7429, 0.6, 0.7143, 0.6, 0.7143, 0.6, 0.7429, 0.6, 0.7429, 0.6667, 0.7143, 0.6667, 0.7143, 0.6667, 0.7429, 0.6667, 0.7429, 0.7333, 0.7143, 0.7333, 0.7143, 0.7333, 0.7429, 0.7333, 0.7429, 0.8, 0.7143, 0.8, 0.7143, 0.8, 0.7429, 0.8, 0.7429, 0.8667, 0.7143, 0.8667, 0.7143, 0.8667, 0.7429, 0.8667, 0.7429, 0.9333, 0.7143, 0.9333, 0.7143, 0.9333, 0.7429, 0.9333, 0.7429, 1.0, 0.7143, 1.0, 0.7143, -1.11e-16, 0.7429, -1.11e-16, 0.7429, 0.06667, 0.7143, 0.06667, 0.7143, 0.06667, 0.7429, 0.06667, 0.7429, 0.1333, 0.7143, 0.1333, 0.7143, 0.1333, 0.7429, 0.1333, 0.7429, 0.2, 0.7143, 0.2, 0.7143, 0.2, 0.7429, 0.2, 0.7429, 0.2667, 0.7143, 0.2667, 0.7143, 0.2667, 0.7429, 0.2667, 0.7429, 0.3333, 0.7143, 0.3333, 0.7143, 0.3333, 0.7429, 0.3333, 0.7429, 0.4, 0.7143, 0.4, 0.7143, 0.4, 0.7429, 0.4, 0.7429, 0.4667, 0.7143, 0.4667, 0.7143, 0.4667, 0.7429, 0.4667, 0.7429, 0.5333, 0.7143, 0.5333, 0.7429, 0.5333, 0.7714, 0.5333, 0.7714, 0.6, 0.7429, 0.6, 0.7429, 0.6, 0.7714, 0.6, 0.7714, 0.6667, 0.7429, 0.6667, 0.7429, 0.6667, 0.7714, 0.6667, 0.7714, 0.7333, 0.7429, 0.7333, 0.7429, 0.7333, 0.7714, 0.7333, 0.7714, 0.8, 0.7429, 0.8, 0.7429, 0.8, 0.7714, 0.8, 0.7714, 0.8667, 0.7429, 0.8667, 0.7429, 0.8667, 0.7714, 0.8667, 0.7714, 0.9333, 0.7429, 0.9333, 0.7429, 0.9333, 0.7714, 0.9333, 0.7714, 1.0, 0.7429, 1.0, 0.7429, -1.11e-16, 0.7714, -1.11e-16, 0.7714, 0.06667, 0.7429, 0.06667, 0.7429, 0.06667, 0.7714, 0.06667, 0.7714, 0.1333, 0.7429, 0.1333, 0.7429, 0.1333, 0.7714, 0.1333, 0.7714, 0.2, 0.7429, 0.2, 0.7429, 0.2, 0.7714, 0.2, 0.7714, 0.2667, 0.7429, 0.2667, 0.7429, 0.2667, 0.7714, 0.2667, 0.7714, 0.3333, 0.7429, 0.3333, 0.7429, 0.3333, 0.7714, 0.3333, 0.7714, 0.4, 0.7429, 0.4, 0.7429, 0.4, 0.7714, 0.4, 0.7714, 0.4667, 0.7429, 0.4667, 0.7429, 0.4667, 0.7714, 0.4667, 0.7714, 0.5333, 0.7429, 0.5333, 0.7714, 0.5333, 0.8, 0.5333, 0.8, 0.6, 0.7714, 0.6, 0.7714, 0.6, 0.8, 0.6, 0.8, 0.6667, 0.7714, 0.6667, 0.7714, 0.6667, 0.8, 0.6667, 0.8, 0.7333, 0.7714, 0.7333, 0.7714, 0.7333, 0.8, 0.7333, 0.8, 0.8, 0.7714, 0.8, 0.7714, 0.8, 0.8, 0.8, 0.8, 0.8667, 0.7714, 0.8667, 0.7714, 0.8667, 0.8, 0.8667, 0.8, 0.9333, 0.7714, 0.9333, 0.7714, 0.9333, 0.8, 0.9333, 0.8, 1.0, 0.7714, 1.0, 0.7714, -1.11e-16, 0.8, -1.11e-16, 0.8, 0.06667, 0.7714, 0.06667, 0.7714, 0.06667, 0.8, 0.06667, 0.8, 0.1333, 0.7714, 0.1333, 0.7714, 0.1333, 0.8, 0.1333, 0.8, 0.2, 0.7714, 0.2, 0.7714, 0.2, 0.8, 0.2, 0.8, 0.2667, 0.7714, 0.2667, 0.7714, 0.2667, 0.8, 0.2667, 0.8, 0.3333, 0.7714, 0.3333, 0.7714, 0.3333, 0.8, 0.3333, 0.8, 0.4, 0.7714, 0.4, 0.7714, 0.4, 0.8, 0.4, 0.8, 0.4667, 0.7714, 0.4667, 0.7714, 0.4667, 0.8, 0.4667, 0.8, 0.5333, 0.7714, 0.5333, 0.8, 0.5333, 0.8286, 0.5333, 0.8286, 0.6, 0.8, 0.6, 0.8, 0.6, 0.8286, 0.6, 0.8286, 0.6667, 0.8, 0.6667, 0.8, 0.6667, 0.8286, 0.6667, 0.8286, 0.7333, 0.8, 0.7333, 0.8, 0.7333, 0.8286, 0.7333, 0.8286, 0.8, 0.8, 0.8, 0.8, 0.8, 0.8286, 0.8, 0.8286, 0.8667, 0.8, 0.8667, 0.8, 0.8667, 0.8286, 0.8667, 0.8286, 0.9333, 0.8, 0.9333, 0.8, 0.9333, 0.8286, 0.9333, 0.8286, 1.0, 0.8, 1.0, 0.8, -1.11e-16, 0.8286, -1.11e-16, 0.8286, 0.06667, 0.8, 0.06667, 0.8, 0.06667, 0.8286, 0.06667, 0.8286, 0.1333, 0.8, 0.1333, 0.8, 0.1333, 0.8286, 0.1333, 0.8286, 0.2, 0.8, 0.2, 0.8, 0.2, 0.8286, 0.2, 0.8286, 0.2667, 0.8, 0.2667, 0.8, 0.2667, 0.8286, 0.2667, 0.8286, 0.3333, 0.8, 0.3333, 0.8, 0.3333, 0.8286, 0.3333, 0.8286, 0.4, 0.8, 0.4, 0.8, 0.4, 0.8286, 0.4, 0.8286, 0.4667, 0.8, 0.4667, 0.8, 0.4667, 0.8286, 0.4667, 0.8286, 0.5333, 0.8, 0.5333, 0.8286, 0.5333, 0.8571, 0.5333, 0.8571, 0.6, 0.8286, 0.6, 0.8286, 0.6, 0.8571, 0.6, 0.8571, 0.6667, 0.8286, 0.6667, 0.8286, 0.6667, 0.8571, 0.6667, 0.8571, 0.7333, 0.8286, 0.7333, 0.8286, 0.7333, 0.8571, 0.7333, 0.8571, 0.8, 0.8286, 0.8, 0.8286, 0.8, 0.8571, 0.8, 0.8571, 0.8667, 0.8286, 0.8667, 0.8286, 0.8667, 0.8571, 0.8667, 0.8571, 0.9333, 0.8286, 0.9333, 0.8286, 0.9333, 0.8571, 0.9333, 0.8571, 1.0, 0.8286, 1.0, 0.8286, -1.11e-16, 0.8571, -1.11e-16, 0.8571, 0.06667, 0.8286, 0.06667, 0.8286, 0.06667, 0.8571, 0.06667, 0.8571, 0.1333, 0.8286, 0.1333, 0.8286, 0.1333, 0.8571, 0.1333, 0.8571, 0.2, 0.8286, 0.2, 0.8286, 0.2, 0.8571, 0.2, 0.8571, 0.2667, 0.8286, 0.2667, 0.8286, 0.2667, 0.8571, 0.2667, 0.8571, 0.3333, 0.8286, 0.3333, 0.8286, 0.3333, 0.8571, 0.3333, 0.8571, 0.4, 0.8286, 0.4, 0.8286, 0.4, 0.8571, 0.4, 0.8571, 0.4667, 0.8286, 0.4667, 0.8286, 0.4667, 0.8571, 0.4667, 0.8571, 0.5333, 0.8286, 0.5333, 0.8571, 0.5333, 0.8857, 0.5333, 0.8857, 0.6, 0.8571, 0.6, 0.8571, 0.6, 0.8857, 0.6, 0.8857, 0.6667, 0.8571, 0.6667, 0.8571, 0.6667, 0.8857, 0.6667, 0.8857, 0.7333, 0.8571, 0.7333, 0.8571, 0.7333, 0.8857, 0.7333, 0.8857, 0.8, 0.8571, 0.8, 0.8571, 0.8, 0.8857, 0.8, 0.8857, 0.8667, 0.8571, 0.8667, 0.8571, 0.8667, 0.8857, 0.8667, 0.8857, 0.9333, 0.8571, 0.9333, 0.8571, 0.9333, 0.8857, 0.9333, 0.8857, 1.0, 0.8571, 1.0, 0.8571, -1.11e-16, 0.8857, -1.11e-16, 0.8857, 0.06667, 0.8571, 0.06667, 0.8571, 0.06667, 0.8857, 0.06667, 0.8857, 0.1333, 0.8571, 0.1333, 0.8571, 0.1333, 0.8857, 0.1333, 0.8857, 0.2, 0.8571, 0.2, 0.8571, 0.2, 0.8857, 0.2, 0.8857, 0.2667, 0.8571, 0.2667, 0.8571, 0.2667, 0.8857, 0.2667, 0.8857, 0.3333, 0.8571, 0.3333, 0.8571, 0.3333, 0.8857, 0.3333, 0.8857, 0.4, 0.8571, 0.4, 0.8571, 0.4, 0.8857, 0.4, 0.8857, 0.4667, 0.8571, 0.4667, 0.8571, 0.4667, 0.8857, 0.4667, 0.8857, 0.5333, 0.8571, 0.5333, 0.8857, 0.5333, 0.9143, 0.5333, 0.9143, 0.6, 0.8857, 0.6, 0.8857, 0.6, 0.9143, 0.6, 0.9143, 0.6667, 0.8857, 0.6667, 0.8857, 0.6667, 0.9143, 0.6667, 0.9143, 0.7333, 0.8857, 0.7333, 0.8857, 0.7333, 0.9143, 0.7333, 0.9143, 0.8, 0.8857, 0.8, 0.8857, 0.8, 0.9143, 0.8, 0.9143, 0.8667, 0.8857, 0.8667, 0.8857, 0.8667, 0.9143, 0.8667, 0.9143, 0.9333, 0.8857, 0.9333, 0.8857, 0.9333, 0.9143, 0.9333, 0.9143, 1.0, 0.8857, 1.0, 0.8857, -1.11e-16, 0.9143, -1.11e-16, 0.9143, 0.06667, 0.8857, 0.06667, 0.8857, 0.06667, 0.9143, 0.06667, 0.9143, 0.1333, 0.8857, 0.1333, 0.8857, 0.1333, 0.9143, 0.1333, 0.9143, 0.2, 0.8857, 0.2, 0.8857, 0.2, 0.9143, 0.2, 0.9143, 0.2667, 0.8857, 0.2667, 0.8857, 0.2667, 0.9143, 0.2667, 0.9143, 0.3333, 0.8857, 0.3333, 0.8857, 0.3333, 0.9143, 0.3333, 0.9143, 0.4, 0.8857, 0.4, 0.8857, 0.4, 0.9143, 0.4, 0.9143, 0.4667, 0.8857, 0.4667, 0.8857, 0.4667, 0.9143, 0.4667, 0.9143, 0.5333, 0.8857, 0.5333, 0.9143, 0.5333, 0.9429, 0.5333, 0.9429, 0.6, 0.9143, 0.6, 0.9143, 0.6, 0.9429, 0.6, 0.9429, 0.6667, 0.9143, 0.6667, 0.9143, 0.6667, 0.9429, 0.6667, 0.9429, 0.7333, 0.9143, 0.7333, 0.9143, 0.7333, 0.9429, 0.7333, 0.9429, 0.8, 0.9143, 0.8, 0.9143, 0.8, 0.9429, 0.8, 0.9429, 0.8667, 0.9143, 0.8667, 0.9143, 0.8667, 0.9429, 0.8667, 0.9429, 0.9333, 0.9143, 0.9333, 0.9143, 0.9333, 0.9429, 0.9333, 0.9429, 1.0, 0.9143, 1.0, 0.9143, -1.11e-16, 0.9429, -1.11e-16, 0.9429, 0.06667, 0.9143, 0.06667, 0.9143, 0.06667, 0.9429, 0.06667, 0.9429, 0.1333, 0.9143, 0.1333, 0.9143, 0.1333, 0.9429, 0.1333, 0.9429, 0.2, 0.9143, 0.2, 0.9143, 0.2, 0.9429, 0.2, 0.9429, 0.2667, 0.9143, 0.2667, 0.9143, 0.2667, 0.9429, 0.2667, 0.9429, 0.3333, 0.9143, 0.3333, 0.9143, 0.3333, 0.9429, 0.3333, 0.9429, 0.4, 0.9143, 0.4, 0.9143, 0.4, 0.9429, 0.4, 0.9429, 0.4667, 0.9143, 0.4667, 0.9143, 0.4667, 0.9429, 0.4667, 0.9429, 0.5333, 0.9143, 0.5333, 0.9429, 0.5333, 0.9714, 0.5333, 0.9714, 0.6, 0.9429, 0.6, 0.9429, 0.6, 0.9714, 0.6, 0.9714, 0.6667, 0.9429, 0.6667, 0.9429, 0.6667, 0.9714, 0.6667, 0.9714, 0.7333, 0.9429, 0.7333, 0.9429, 0.7333, 0.9714, 0.7333, 0.9714, 0.8, 0.9429, 0.8, 0.9429, 0.8, 0.9714, 0.8, 0.9714, 0.8667, 0.9429, 0.8667, 0.9429, 0.8667, 0.9714, 0.8667, 0.9714, 0.9333, 0.9429, 0.9333, 0.9429, 0.9333, 0.9714, 0.9333, 0.9714, 1.0, 0.9429, 1.0, 0.9429, -1.11e-16, 0.9714, -1.11e-16, 0.9714, 0.06667, 0.9429, 0.06667, 0.9429, 0.06667, 0.9714, 0.06667, 0.9714, 0.1333, 0.9429, 0.1333, 0.9429, 0.1333, 0.9714, 0.1333, 0.9714, 0.2, 0.9429, 0.2, 0.9429, 0.2, 0.9714, 0.2, 0.9714, 0.2667, 0.9429, 0.2667, 0.9429, 0.2667, 0.9714, 0.2667, 0.9714, 0.3333, 0.9429, 0.3333, 0.9429, 0.3333, 0.9714, 0.3333, 0.9714, 0.4, 0.9429, 0.4, 0.9429, 0.4, 0.9714, 0.4, 0.9714, 0.4667, 0.9429, 0.4667, 0.9429, 0.4667, 0.9714, 0.4667, 0.9714, 0.5333, 0.9429, 0.5333, 0.9714, 0.5333, 1.0, 0.5333, 1.0, 0.6, 0.9714, 0.6, 0.9714, 0.6, 1.0, 0.6, 1.0, 0.6667, 0.9714, 0.6667, 0.9714, 0.6667, 1.0, 0.6667, 1.0, 0.7333, 0.9714, 0.7333, 0.9714, 0.7333, 1.0, 0.7333, 1.0, 0.8, 0.9714, 0.8, 0.9714, 0.8, 1.0, 0.8, 1.0, 0.8667, 0.9714, 0.8667, 0.9714, 0.8667, 1.0, 0.8667, 1.0, 0.9333, 0.9714, 0.9333, 0.9714, 0.9333, 1.0, 0.9333, 1.0, 1.0, 0.9714, 1.0, 0.9714, -1.11e-16, 1.0, -1.11e-16, 1.0, 0.06667, 0.9714, 0.06667, 0.9714, 0.06667, 1.0, 0.06667, 1.0, 0.1333, 0.9714, 0.1333, 0.9714, 0.1333, 1.0, 0.1333, 1.0, 0.2, 0.9714, 0.2, 0.9714, 0.2, 1.0, 0.2, 1.0, 0.2667, 0.9714, 0.2667, 0.9714, 0.2667, 1.0, 0.2667, 1.0, 0.3333, 0.9714, 0.3333, 0.9714, 0.3333, 1.0, 0.3333, 1.0, 0.4, 0.9714, 0.4, 0.9714, 0.4, 1.0, 0.4, 1.0, 0.4667, 0.9714, 0.4667, 0.9714, 0.4667, 1.0, 0.4667, 1.0, 0.5333, 0.9714, 0.5333, 2.22e-16, 0.5333, 0.02857, 0.5333, 0.02857, 0.6, 2.22e-16, 0.6, 2.22e-16, 0.6, 0.02857, 0.6, 0.02857, 0.6667, 2.22e-16, 0.6667, 2.22e-16, 0.6667, 0.02857, 0.6667, 0.02857, 0.7333, 2.22e-16, 0.7333, 2.22e-16, 0.7333, 0.02857, 0.7333, 0.02857, 0.8, 2.22e-16, 0.8, 2.22e-16, 0.8, 0.02857, 0.8, 0.02857, 0.8667, 2.22e-16, 0.8667, 2.22e-16, 0.8667, 0.02857, 0.8667, 0.02857, 0.9333, 2.22e-16, 0.9333, 2.22e-16, 0.9333, 0.02857, 0.9333, 0.02857, 1.0, 2.22e-16, 1.0, 2.22e-16, -1.11e-16, 0.02857, -1.11e-16, 0.02857, 0.06667, 2.22e-16, 0.06667, 2.22e-16, 0.06667, 0.02857, 0.06667, 0.02857, 0.1333, 2.22e-16, 0.1333, 2.22e-16, 0.1333, 0.02857, 0.1333, 0.02857, 0.2, 2.22e-16, 0.2, 2.22e-16, 0.2, 0.02857, 0.2, 0.02857, 0.2667, 2.22e-16, 0.2667, 2.22e-16, 0.2667, 0.02857, 0.2667, 0.02857, 0.3333, 2.22e-16, 0.3333, 2.22e-16, 0.3333, 0.02857, 0.3333, 0.02857, 0.4, 2.22e-16, 0.4, 2.22e-16, 0.4, 0.02857, 0.4, 0.02857, 0.4667, 2.22e-16, 0.4667, 2.22e-16, 0.4667, 0.02857, 0.4667, 0.02857, 0.5333, 2.22e-16, 0.5333, 0.02857, 0.5333, 0.05714, 0.5333, 0.05714, 0.6, 0.02857, 0.6, 0.02857, 0.6, 0.05714, 0.6, 0.05714, 0.6667, 0.02857, 0.6667, 0.02857, 0.6667, 0.05714, 0.6667, 0.05714, 0.7333, 0.02857, 0.7333, 0.02857, 0.7333, 0.05714, 0.7333, 0.05714, 0.8, 0.02857, 0.8, 0.02857, 0.8, 0.05714, 0.8, 0.05714, 0.8667, 0.02857, 0.8667, 0.02857, 0.8667, 0.05714, 0.8667, 0.05714, 0.9333, 0.02857, 0.9333, 0.02857, 0.9333, 0.05714, 0.9333, 0.05714, 1.0, 0.02857, 1.0, 0.02857, -1.11e-16, 0.05714, -1.11e-16, 0.05714, 0.06667, 0.02857, 0.06667, 0.02857, 0.06667, 0.05714, 0.06667, 0.05714, 0.1333, 0.02857, 0.1333, 0.02857, 0.1333, 0.05714, 0.1333, 0.05714, 0.2, 0.02857, 0.2, 0.02857, 0.2, 0.05714, 0.2, 0.05714, 0.2667, 0.02857, 0.2667, 0.02857, 0.2667, 0.05714, 0.2667, 0.05714, 0.3333, 0.02857, 0.3333, 0.02857, 0.3333, 0.05714, 0.3333, 0.05714, 0.4, 0.02857, 0.4, 0.02857, 0.4, 0.05714, 0.4, 0.05714, 0.4667, 0.02857, 0.4667, 0.02857, 0.4667, 0.05714, 0.4667, 0.05714, 0.5333, 0.02857, 0.5333, 0.05714, 0.5333, 0.08571, 0.5333, 0.08571, 0.6, 0.05714, 0.6, 0.05714, 0.6, 0.08571, 0.6, 0.08571, 0.6667, 0.05714, 0.6667, 0.05714, 0.6667, 0.08571, 0.6667, 0.08571, 0.7333, 0.05714, 0.7333, 0.05714, 0.7333, 0.08571, 0.7333, 0.08571, 0.8, 0.05714, 0.8, 0.05714, 0.8, 0.08571, 0.8, 0.08571, 0.8667, 0.05714, 0.8667, 0.05714, 0.8667, 0.08571, 0.8667, 0.08571, 0.9333, 0.05714, 0.9333, 0.05714, 0.9333, 0.08571, 0.9333, 0.08571, 1.0, 0.05714, 1.0, 0.05714, -1.11e-16, 0.08571, -1.11e-16, 0.08571, 0.06667, 0.05714, 0.06667, 0.05714, 0.06667, 0.08571, 0.06667, 0.08571, 0.1333, 0.05714, 0.1333, 0.05714, 0.1333, 0.08571, 0.1333, 0.08571, 0.2, 0.05714, 0.2, 0.05714, 0.2, 0.08571, 0.2, 0.08571, 0.2667, 0.05714, 0.2667, 0.05714, 0.2667, 0.08571, 0.2667, 0.08571, 0.3333, 0.05714, 0.3333, 0.05714, 0.3333, 0.08571, 0.3333, 0.08571, 0.4, 0.05714, 0.4, 0.05714, 0.4, 0.08571, 0.4, 0.08571, 0.4667, 0.05714, 0.4667, 0.05714, 0.4667, 0.08571, 0.4667, 0.08571, 0.5333, 0.05714, 0.5333, 0.08571, 0.5333, 0.1143, 0.5333, 0.1143, 0.6, 0.08571, 0.6, 0.08571, 0.6, 0.1143, 0.6, 0.1143, 0.6667, 0.08571, 0.6667, 0.08571, 0.6667, 0.1143, 0.6667, 0.1143, 0.7333, 0.08571, 0.7333, 0.08571, 0.7333, 0.1143, 0.7333, 0.1143, 0.8, 0.08571, 0.8, 0.08571, 0.8, 0.1143, 0.8, 0.1143, 0.8667, 0.08571, 0.8667, 0.08571, 0.8667, 0.1143, 0.8667, 0.1143, 0.9333, 0.08571, 0.9333, 0.08571, 0.9333, 0.1143, 0.9333, 0.1143, 1.0, 0.08571, 1.0, 0.08571, -1.11e-16, 0.1143, -1.11e-16, 0.1143, 0.06667, 0.08571, 0.06667, 0.08571, 0.06667, 0.1143, 0.06667, 0.1143, 0.1333, 0.08571, 0.1333, 0.08571, 0.1333, 0.1143, 0.1333, 0.1143, 0.2, 0.08571, 0.2, 0.08571, 0.2, 0.1143, 0.2, 0.1143, 0.2667, 0.08571, 0.2667, 0.08571, 0.2667, 0.1143, 0.2667, 0.1143, 0.3333, 0.08571, 0.3333, 0.08571, 0.3333, 0.1143, 0.3333, 0.1143, 0.4, 0.08571, 0.4, 0.08571, 0.4, 0.1143, 0.4, 0.1143, 0.4667, 0.08571, 0.4667, 0.08571, 0.4667, 0.1143, 0.4667, 0.1143, 0.5333, 0.08571, 0.5333, 0.1143, 0.5333, 0.1429, 0.5333, 0.1429, 0.6, 0.1143, 0.6, 0.1143, 0.6, 0.1429, 0.6, 0.1429, 0.6667, 0.1143, 0.6667, 0.1143, 0.6667, 0.1429, 0.6667, 0.1429, 0.7333, 0.1143, 0.7333, 0.1143, 0.7333, 0.1429, 0.7333, 0.1429, 0.8, 0.1143, 0.8, 0.1143, 0.8, 0.1429, 0.8, 0.1429, 0.8667, 0.1143, 0.8667, 0.1143, 0.8667, 0.1429, 0.8667, 0.1429, 0.9333, 0.1143, 0.9333, 0.1143, 0.9333, 0.1429, 0.9333, 0.1429, 1.0, 0.1143, 1.0, 0.1143, -1.11e-16, 0.1429, -1.11e-16, 0.1429, 0.06667, 0.1143, 0.06667, 0.1143, 0.06667, 0.1429, 0.06667, 0.1429, 0.1333, 0.1143, 0.1333, 0.1143, 0.1333, 0.1429, 0.1333, 0.1429, 0.2, 0.1143, 0.2, 0.1143, 0.2, 0.1429, 0.2, 0.1429, 0.2667, 0.1143, 0.2667, 0.1143, 0.2667, 0.1429, 0.2667, 0.1429, 0.3333, 0.1143, 0.3333, 0.1143, 0.3333, 0.1429, 0.3333, 0.1429, 0.4, 0.1143, 0.4, 0.1143, 0.4, 0.1429, 0.4, 0.1429, 0.4667, 0.1143, 0.4667, 0.1143, 0.4667, 0.1429, 0.4667, 0.1429, 0.5333, 0.1143, 0.5333, 0.1429, 0.5333, 0.1714, 0.5333, 0.1714, 0.6, 0.1429, 0.6, 0.1429, 0.6, 0.1714, 0.6, 0.1714, 0.6667, 0.1429, 0.6667, 0.1429, 0.6667, 0.1714, 0.6667, 0.1714, 0.7333, 0.1429, 0.7333, 0.1429, 0.7333, 0.1714, 0.7333, 0.1714, 0.8, 0.1429, 0.8, 0.1429, 0.8, 0.1714, 0.8, 0.1714, 0.8667, 0.1429, 0.8667, 0.1429, 0.8667, 0.1714, 0.8667, 0.1714, 0.9333, 0.1429, 0.9333, 0.1429, 0.9333, 0.1714, 0.9333, 0.1714, 1.0, 0.1429, 1.0, 0.1429, -1.11e-16, 0.1714, -1.11e-16, 0.1714, 0.06667, 0.1429, 0.06667, 0.1429, 0.06667, 0.1714, 0.06667, 0.1714, 0.1333, 0.1429, 0.1333, 0.1429, 0.1333, 0.1714, 0.1333, 0.1714, 0.2, 0.1429, 0.2, 0.1429, 0.2, 0.1714, 0.2, 0.1714, 0.2667, 0.1429, 0.2667, 0.1429, 0.2667, 0.1714, 0.2667, 0.1714, 0.3333, 0.1429, 0.3333, 0.1429, 0.3333, 0.1714, 0.3333, 0.1714, 0.4, 0.1429, 0.4, 0.1429, 0.4, 0.1714, 0.4, 0.1714, 0.4667, 0.1429, 0.4667, 0.1429, 0.4667, 0.1714, 0.4667, 0.1714, 0.5333, 0.1429, 0.5333, 0.1714, 0.5333, 0.2, 0.5333, 0.2, 0.6, 0.1714, 0.6, 0.1714, 0.6, 0.2, 0.6, 0.2, 0.6667, 0.1714, 0.6667, 0.1714, 0.6667, 0.2, 0.6667, 0.2, 0.7333, 0.1714, 0.7333, 0.1714, 0.7333, 0.2, 0.7333, 0.2, 0.8, 0.1714, 0.8, 0.1714, 0.8, 0.2, 0.8, 0.2, 0.8667, 0.1714, 0.8667, 0.1714, 0.8667, 0.2, 0.8667, 0.2, 0.9333, 0.1714, 0.9333, 0.1714, 0.9333, 0.2, 0.9333, 0.2, 1.0, 0.1714, 1.0, 0.1714, -1.11e-16, 0.2, -1.11e-16, 0.2, 0.06667, 0.1714, 0.06667, 0.1714, 0.06667, 0.2, 0.06667, 0.2, 0.1333, 0.1714, 0.1333, 0.1714, 0.1333, 0.2, 0.1333, 0.2, 0.2, 0.1714, 0.2, 0.1714, 0.2, 0.2, 0.2, 0.2, 0.2667, 0.1714, 0.2667, 0.1714, 0.2667, 0.2, 0.2667, 0.2, 0.3333, 0.1714, 0.3333, 0.1714, 0.3333, 0.2, 0.3333, 0.2, 0.4, 0.1714, 0.4, 0.1714, 0.4, 0.2, 0.4, 0.2, 0.4667, 0.1714, 0.4667, 0.1714, 0.4667, 0.2, 0.4667, 0.2, 0.5333, 0.1714, 0.5333, 0.2, 0.5333, 0.2286, 0.5333, 0.2286, 0.6, 0.2, 0.6, 0.2, 0.6, 0.2286, 0.6, 0.2286, 0.6667, 0.2, 0.6667, 0.2, 0.6667, 0.2286, 0.6667, 0.2286, 0.7333, 0.2, 0.7333, 0.2, 0.7333, 0.2286, 0.7333, 0.2286, 0.8, 0.2, 0.8, 0.2, 0.8, 0.2286, 0.8, 0.2286, 0.8667, 0.2, 0.8667, 0.2, 0.8667, 0.2286, 0.8667, 0.2286, 0.9333, 0.2, 0.9333, 0.2, 0.9333, 0.2286, 0.9333, 0.2286, 1.0, 0.2, 1.0, 0.2, -1.11e-16, 0.2286, -1.11e-16, 0.2286, 0.06667, 0.2, 0.06667, 0.2, 0.06667, 0.2286, 0.06667, 0.2286, 0.1333, 0.2, 0.1333, 0.2, 0.1333, 0.2286, 0.1333, 0.2286, 0.2, 0.2, 0.2, 0.2, 0.2, 0.2286, 0.2, 0.2286, 0.2667, 0.2, 0.2667, 0.2, 0.2667, 0.2286, 0.2667, 0.2286, 0.3333, 0.2, 0.3333, 0.2, 0.3333, 0.2286, 0.3333, 0.2286, 0.4, 0.2, 0.4, 0.2, 0.4, 0.2286, 0.4, 0.2286, 0.4667, 0.2, 0.4667, 0.2, 0.4667, 0.2286, 0.4667, 0.2286, 0.5333, 0.2, 0.5333, 0.2286, 0.5333, 0.2571, 0.5333, 0.2571, 0.6, 0.2286, 0.6, 0.2286, 0.6, 0.2571, 0.6, 0.2571, 0.6667, 0.2286, 0.6667, 0.2286, 0.6667, 0.2571, 0.6667, 0.2571, 0.7333, 0.2286, 0.7333, 0.2286, 0.7333, 0.2571, 0.7333, 0.2571, 0.8, 0.2286, 0.8, 0.2286, 0.8, 0.2571, 0.8, 0.2571, 0.8667, 0.2286, 0.8667, 0.2286, 0.8667, 0.2571, 0.8667, 0.2571, 0.9333, 0.2286, 0.9333, 0.2286, 0.9333, 0.2571, 0.9333, 0.2571, 1.0, 0.2286, 1.0, 0.2286, -1.11e-16, 0.2571, -1.11e-16, 0.2571, 0.06667, 0.2286, 0.06667, 0.2286, 0.06667, 0.2571, 0.06667, 0.2571, 0.1333, 0.2286, 0.1333, 0.2286, 0.1333, 0.2571, 0.1333, 0.2571, 0.2, 0.2286, 0.2, 0.2286, 0.2, 0.2571, 0.2, 0.2571, 0.2667, 0.2286, 0.2667, 0.2286, 0.2667, 0.2571, 0.2667, 0.2571, 0.3333, 0.2286, 0.3333, 0.2286, 0.3333, 0.2571, 0.3333, 0.2571, 0.4, 0.2286, 0.4, 0.2286, 0.4, 0.2571, 0.4, 0.2571, 0.4667, 0.2286, 0.4667, 0.2286, 0.4667, 0.2571, 0.4667, 0.2571, 0.5333, 0.2286, 0.5333, 0.2571, 0.5333, 0.2857, 0.5333, 0.2857, 0.6, 0.2571, 0.6, 0.2571, 0.6, 0.2857, 0.6, 0.2857, 0.6667, 0.2571, 0.6667, 0.2571, 0.6667, 0.2857, 0.6667, 0.2857, 0.7333, 0.2571, 0.7333, 0.2571, 0.7333, 0.2857, 0.7333, 0.2857, 0.8, 0.2571, 0.8, 0.2571, 0.8, 0.2857, 0.8, 0.2857, 0.8667, 0.2571, 0.8667, 0.2571, 0.8667, 0.2857, 0.8667, 0.2857, 0.9333, 0.2571, 0.9333, 0.2571, 0.9333, 0.2857, 0.9333, 0.2857, 1.0, 0.2571, 1.0, 0.2571, -1.11e-16, 0.2857, -1.11e-16, 0.2857, 0.06667, 0.2571, 0.06667, 0.2571, 0.06667, 0.2857, 0.06667, 0.2857, 0.1333, 0.2571, 0.1333, 0.2571, 0.1333, 0.2857, 0.1333, 0.2857, 0.2, 0.2571, 0.2, 0.2571, 0.2, 0.2857, 0.2, 0.2857, 0.2667, 0.2571, 0.2667, 0.2571, 0.2667, 0.2857, 0.2667, 0.2857, 0.3333, 0.2571, 0.3333, 0.2571, 0.3333, 0.2857, 0.3333, 0.2857, 0.4, 0.2571, 0.4, 0.2571, 0.4, 0.2857, 0.4, 0.2857, 0.4667, 0.2571, 0.4667, 0.2571, 0.4667, 0.2857, 0.4667, 0.2857, 0.5333, 0.2571, 0.5333, 0.2857, 0.5333, 0.3143, 0.5333, 0.3143, 0.6, 0.2857, 0.6, 0.2857, 0.6, 0.3143, 0.6, 0.3143, 0.6667, 0.2857, 0.6667, 0.2857, 0.6667, 0.3143, 0.6667, 0.3143, 0.7333, 0.2857, 0.7333, 0.2857, 0.7333, 0.3143, 0.7333, 0.3143, 0.8, 0.2857, 0.8, 0.2857, 0.8, 0.3143, 0.8, 0.3143, 0.8667, 0.2857, 0.8667, 0.2857, 0.8667, 0.3143, 0.8667, 0.3143, 0.9333, 0.2857, 0.9333, 0.2857, 0.9333, 0.3143, 0.9333, 0.3143, 1.0, 0.2857, 1.0, 0.2857, -1.11e-16, 0.3143, -1.11e-16, 0.3143, 0.06667, 0.2857, 0.06667, 0.2857, 0.06667, 0.3143, 0.06667, 0.3143, 0.1333, 0.2857, 0.1333, 0.2857, 0.1333, 0.3143, 0.1333, 0.3143, 0.2, 0.2857, 0.2, 0.2857, 0.2, 0.3143, 0.2, 0.3143, 0.2667, 0.2857, 0.2667, 0.2857, 0.2667, 0.3143, 0.2667, 0.3143, 0.3333, 0.2857, 0.3333, 0.2857, 0.3333, 0.3143, 0.3333, 0.3143, 0.4, 0.2857, 0.4, 0.2857, 0.4, 0.3143, 0.4, 0.3143, 0.4667, 0.2857, 0.4667, 0.2857, 0.4667, 0.3143, 0.4667, 0.3143, 0.5333, 0.2857, 0.5333, 0.3143, 0.5333, 0.3429, 0.5333, 0.3429, 0.6, 0.3143, 0.6, 0.3143, 0.6, 0.3429, 0.6, 0.3429, 0.6667, 0.3143, 0.6667, 0.3143, 0.6667, 0.3429, 0.6667, 0.3429, 0.7333, 0.3143, 0.7333, 0.3143, 0.7333, 0.3429, 0.7333, 0.3429, 0.8, 0.3143, 0.8, 0.3143, 0.8, 0.3429, 0.8, 0.3429, 0.8667, 0.3143, 0.8667, 0.3143, 0.8667, 0.3429, 0.8667, 0.3429, 0.9333, 0.3143, 0.9333, 0.3143, 0.9333, 0.3429, 0.9333, 0.3429, 1.0, 0.3143, 1.0, 0.3143, -1.11e-16, 0.3429, -1.11e-16, 0.3429, 0.06667, 0.3143, 0.06667, 0.3143, 0.06667, 0.3429, 0.06667, 0.3429, 0.1333, 0.3143, 0.1333, 0.3143, 0.1333, 0.3429, 0.1333, 0.3429, 0.2, 0.3143, 0.2, 0.3143, 0.2, 0.3429, 0.2, 0.3429, 0.2667, 0.3143, 0.2667, 0.3143, 0.2667, 0.3429, 0.2667, 0.3429, 0.3333, 0.3143, 0.3333, 0.3143, 0.3333, 0.3429, 0.3333, 0.3429, 0.4, 0.3143, 0.4, 0.3143, 0.4, 0.3429, 0.4, 0.3429, 0.4667, 0.3143, 0.4667, 0.3143, 0.4667, 0.3429, 0.4667, 0.3429, 0.5333, 0.3143, 0.5333, 0.3429, 0.5333, 0.3714, 0.5333, 0.3714, 0.6, 0.3429, 0.6, 0.3429, 0.6, 0.3714, 0.6, 0.3714, 0.6667, 0.3429, 0.6667, 0.3429, 0.6667, 0.3714, 0.6667, 0.3714, 0.7333, 0.3429, 0.7333, 0.3429, 0.7333, 0.3714, 0.7333, 0.3714, 0.8, 0.3429, 0.8, 0.3429, 0.8, 0.3714, 0.8, 0.3714, 0.8667, 0.3429, 0.8667, 0.3429, 0.8667, 0.3714, 0.8667, 0.3714, 0.9333, 0.3429, 0.9333, 0.3429, 0.9333, 0.3714, 0.9333, 0.3714, 1.0, 0.3429, 1.0, 0.3429, -1.11e-16, 0.3714, -1.11e-16, 0.3714, 0.06667, 0.3429, 0.06667, 0.3429, 0.06667, 0.3714, 0.06667, 0.3714, 0.1333, 0.3429, 0.1333, 0.3429, 0.1333, 0.3714, 0.1333, 0.3714, 0.2, 0.3429, 0.2, 0.3429, 0.2, 0.3714, 0.2, 0.3714, 0.2667, 0.3429, 0.2667, 0.3429, 0.2667, 0.3714, 0.2667, 0.3714, 0.3333, 0.3429, 0.3333, 0.3429, 0.3333, 0.3714, 0.3333, 0.3714, 0.4, 0.3429, 0.4, 0.3429, 0.4, 0.3714, 0.4, 0.3714, 0.4667, 0.3429, 0.4667, 0.3429, 0.4667, 0.3714, 0.4667, 0.3714, 0.5333, 0.3429, 0.5333, 0.3714, 0.5333, 0.4, 0.5333, 0.4, 0.6, 0.3714, 0.6, 0.3714, 0.6, 0.4, 0.6, 0.4, 0.6667, 0.3714, 0.6667, 0.3714, 0.6667, 0.4, 0.6667, 0.4, 0.7333, 0.3714, 0.7333, 0.3714, 0.7333, 0.4, 0.7333, 0.4, 0.8, 0.3714, 0.8, 0.3714, 0.8, 0.4, 0.8, 0.4, 0.8667, 0.3714, 0.8667, 0.3714, 0.8667, 0.4, 0.8667, 0.4, 0.9333, 0.3714, 0.9333, 0.3714, 0.9333, 0.4, 0.9333, 0.4, 1.0, 0.3714, 1.0, 0.3714, -1.11e-16, 0.4, -1.11e-16, 0.4, 0.06667, 0.3714, 0.06667, 0.3714, 0.06667, 0.4, 0.06667, 0.4, 0.1333, 0.3714, 0.1333, 0.3714, 0.1333, 0.4, 0.1333, 0.4, 0.2, 0.3714, 0.2, 0.3714, 0.2, 0.4, 0.2, 0.4, 0.2667, 0.3714, 0.2667, 0.3714, 0.2667, 0.4, 0.2667, 0.4, 0.3333, 0.3714, 0.3333, 0.3714, 0.3333, 0.4, 0.3333, 0.4, 0.4, 0.3714, 0.4, 0.3714, 0.4, 0.4, 0.4, 0.4, 0.4667, 0.3714, 0.4667, 0.3714, 0.4667, 0.4, 0.4667, 0.4, 0.5333, 0.3714, 0.5333, 0.4, 0.5333, 0.4286, 0.5333, 0.4286, 0.6, 0.4, 0.6, 0.4, 0.6, 0.4286, 0.6, 0.4286, 0.6667, 0.4, 0.6667, 0.4, 0.6667, 0.4286, 0.6667, 0.4286, 0.7333, 0.4, 0.7333, 0.4, 0.7333, 0.4286, 0.7333, 0.4286, 0.8, 0.4, 0.8, 0.4, 0.8, 0.4286, 0.8, 0.4286, 0.8667, 0.4, 0.8667, 0.4, 0.8667, 0.4286, 0.8667, 0.4286, 0.9333, 0.4, 0.9333, 0.4, 0.9333, 0.4286, 0.9333, 0.4286, 1.0, 0.4, 1.0, 0.4, -1.11e-16, 0.4286, -1.11e-16, 0.4286, 0.06667, 0.4, 0.06667, 0.4, 0.06667, 0.4286, 0.06667, 0.4286, 0.1333, 0.4, 0.1333, 0.4, 0.1333, 0.4286, 0.1333, 0.4286, 0.2, 0.4, 0.2, 0.4, 0.2, 0.4286, 0.2, 0.4286, 0.2667, 0.4, 0.2667, 0.4, 0.2667, 0.4286, 0.2667, 0.4286, 0.3333, 0.4, 0.3333, 0.4, 0.3333, 0.4286, 0.3333, 0.4286, 0.4, 0.4, 0.4, 0.4, 0.4, 0.4286, 0.4, 0.4286, 0.4667, 0.4, 0.4667, 0.4, 0.4667, 0.4286, 0.4667, 0.4286, 0.5333, 0.4, 0.5333, 0.4286, 0.5333, 0.4571, 0.5333, 0.4571, 0.6, 0.4286, 0.6, 0.4286, 0.6, 0.4571, 0.6, 0.4571, 0.6667, 0.4286, 0.6667, 0.4286, 0.6667, 0.4571, 0.6667, 0.4571, 0.7333, 0.4286, 0.7333, 0.4286, 0.7333, 0.4571, 0.7333, 0.4571, 0.8, 0.4286, 0.8, 0.4286, 0.8, 0.4571, 0.8, 0.4571, 0.8667, 0.4286, 0.8667, 0.4286, 0.8667, 0.4571, 0.8667, 0.4571, 0.9333, 0.4286, 0.9333, 0.4286, 0.9333, 0.4571, 0.9333, 0.4571, 1.0, 0.4286, 1.0, 0.4286, -1.11e-16, 0.4571, -1.11e-16, 0.4571, 0.06667, 0.4286, 0.06667, 0.4286, 0.06667, 0.4571, 0.06667, 0.4571, 0.1333, 0.4286, 0.1333, 0.4286, 0.1333, 0.4571, 0.1333, 0.4571, 0.2, 0.4286, 0.2, 0.4286, 0.2, 0.4571, 0.2, 0.4571, 0.2667, 0.4286, 0.2667, 0.4286, 0.2667, 0.4571, 0.2667, 0.4571, 0.3333, 0.4286, 0.3333, 0.4286, 0.3333, 0.4571, 0.3333, 0.4571, 0.4, 0.4286, 0.4, 0.4286, 0.4, 0.4571, 0.4, 0.4571, 0.4667, 0.4286, 0.4667, 0.4286, 0.4667, 0.4571, 0.4667, 0.4571, 0.5333, 0.4286, 0.5333, 0.4571, 0.5333, 0.4857, 0.5333, 0.4857, 0.6, 0.4571, 0.6, 0.4571, 0.6, 0.4857, 0.6, 0.4857, 0.6667, 0.4571, 0.6667, 0.4571, 0.6667, 0.4857, 0.6667, 0.4857, 0.7333, 0.4571, 0.7333, 0.4571, 0.7333, 0.4857, 0.7333, 0.4857, 0.8, 0.4571, 0.8, 0.4571, 0.8, 0.4857, 0.8, 0.4857, 0.8667, 0.4571, 0.8667, 0.4571, 0.8667, 0.4857, 0.8667, 0.4857, 0.9333, 0.4571, 0.9333, 0.4571, 0.9333, 0.4857, 0.9333, 0.4857, 1.0, 0.4571, 1.0, 0.4571, -1.11e-16, 0.4857, -1.11e-16, 0.4857, 0.06667, 0.4571, 0.06667, 0.4571, 0.06667, 0.4857, 0.06667, 0.4857, 0.1333, 0.4571, 0.1333, 0.4571, 0.1333, 0.4857, 0.1333, 0.4857, 0.2, 0.4571, 0.2, 0.4571, 0.2, 0.4857, 0.2, 0.4857, 0.2667, 0.4571, 0.2667, 0.4571, 0.2667, 0.4857, 0.2667, 0.4857, 0.3333, 0.4571, 0.3333, 0.4571, 0.3333, 0.4857, 0.3333, 0.4857, 0.4, 0.4571, 0.4, 0.4571, 0.4, 0.4857, 0.4, 0.4857, 0.4667, 0.4571, 0.4667, 0.4571, 0.4667, 0.4857, 0.4667, 0.4857, 0.5333, 0.4571, 0.5333, 0.4857, 0.5333, 0.5143, 0.5333, 0.5143, 0.6, 0.4857, 0.6, 0.4857, 0.6, 0.5143, 0.6, 0.5143, 0.6667, 0.4857, 0.6667, 0.4857, 0.6667, 0.5143, 0.6667, 0.5143, 0.7333, 0.4857, 0.7333, 0.4857, 0.7333, 0.5143, 0.7333, 0.5143, 0.8, 0.4857, 0.8, 0.4857, 0.8, 0.5143, 0.8, 0.5143, 0.8667, 0.4857, 0.8667, 0.4857, 0.8667, 0.5143, 0.8667, 0.5143, 0.9333, 0.4857, 0.9333, 0.4857, 0.9333, 0.5143, 0.9333, 0.5143, 1.0, 0.4857, 1.0, 0.4857, -1.11e-16, 0.5143, -1.11e-16, 0.5143, 0.06667, 0.4857, 0.06667, 0.4857, 0.06667, 0.5143, 0.06667, 0.5143, 0.1333, 0.4857, 0.1333, 0.4857, 0.1333, 0.5143, 0.1333, 0.5143, 0.2, 0.4857, 0.2, 0.4857, 0.2, 0.5143, 0.2, 0.5143, 0.2667, 0.4857, 0.2667, 0.4857, 0.2667, 0.5143, 0.2667, 0.5143, 0.3333, 0.4857, 0.3333, 0.4857, 0.3333, 0.5143, 0.3333, 0.5143, 0.4, 0.4857, 0.4, 0.4857, 0.4, 0.5143, 0.4, 0.5143, 0.4667, 0.4857, 0.4667, 0.4857, 0.4667, 0.5143, 0.4667, 0.5143, 0.5333, 0.4857, 0.5333])
me_x.update()

# ---- objects
ob_light = bpy.data.objects.new('Light', light_light)
ob_camera = bpy.data.objects.new('Camera', cam_camera)
ob_x = bpy.data.objects.new('环体', me_x)

# ---- transforms, parenting, visibility, modifiers, constraints
ob_light.location = (4.537, -1.28, 2.45)
ob_light.rotation_euler = (0.6503, 0.05522, 1.866)
ob_light.lock_rotations_4d = False
ob_light.empty_display_type = 'ARROWS'
ob_light.color = (0.0, 0.0, 0.0, 0.0)
ob_light.lineart.crease_threshold = 0.0
ob_camera.location = (-0.6506, -2.754, 1.553)
ob_camera.rotation_euler = (1.053, 4.382e-07, 6.042)
ob_camera.lock_rotations_4d = False
ob_camera.empty_display_type = 'ARROWS'
ob_camera.color = (0.0, 0.0, 0.0, 0.0)
ob_camera.display_type = 'WIRE'
ob_camera.lineart.crease_threshold = 0.0
ob_x.location = (0.0, 0.0, 0.0)
_m = ob_x.modifiers.new('细分', 'SUBSURF')

# ---- collection membership
col_collection.objects.link(ob_light)
col_collection.objects.link(ob_camera)
col_collection.objects.link(ob_x)

# ---- scene / render settings (as saved in the file)
scene.camera = ob_camera
scene.frame_start = 1; scene.frame_end = 250; scene.frame_set(1)
scene.render.engine = 'BLENDER_EEVEE_NEXT'
scene.cycles.sampling_pattern = 'TABULATED_SOBOL'
scene.eevee.ray_tracing_options.trace_max_roughness = 0.0
bpy.context.view_layer.update()
